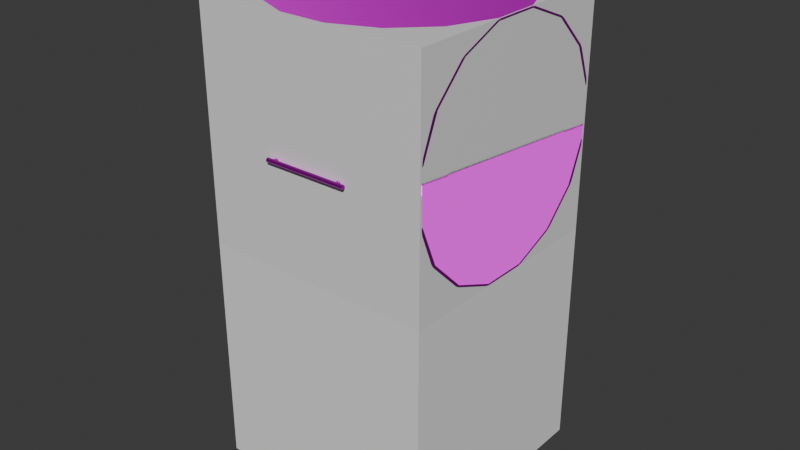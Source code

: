 # Source: Module-3-Centre-2.blend  (saved by Blender 4.5.90; exported with 4.5.12 LTS)
import bpy
from mathutils import Matrix  # noqa: F401  (used for matrix-valued properties, if any)

bpy.ops.wm.read_factory_settings(use_empty=True)
scene = bpy.context.scene
scene.name = 'Scene'

# ---- collections
col_collection = bpy.data.collections.new('Collection'); scene.collection.children.link(col_collection)

# ---- images (referenced by path relative to the original .blend; pixels are not part of the script)
import os
ASSET_DIR = os.environ.get("B2B_ASSET_DIR", "")  # directory of the original .blend (textures are referenced by path, not embedded)
HERE = os.path.dirname(os.path.abspath(__file__))  # packed textures are extracted next to this script under _unpacked/

def load_image(name, relpath, width, height, colorspace="sRGB"):
    """Load a texture the original file referenced (path relative to the .blend, or extracted next to this script)."""
    p = next((c for c in (os.path.join(HERE, relpath), os.path.join(ASSET_DIR, relpath)) if relpath and os.path.exists(c)), "")
    if p:
        img = bpy.data.images.load(p, check_existing=True)
        img.name = name
    else:  # same state as the original file: an image datablock whose file is absent (Cycles renders it pink)
        img = bpy.data.images.new(name, width, height)
        img.source = "FILE"
        img.filepath = "//" + (relpath or name)
    img.colorspace_settings.name = colorspace
    return img
img_cushion_jpg = load_image('cushion.jpg', 'cushion.jpg', 1024, 1024, 'sRGB')
img_cushion_normal_jpg = load_image('cushion_normal.jpg', 'cushion_normal.jpg', 1024, 1024, 'sRGB')
img_galvanized_steel_jpg = load_image('galvanized_steel.jpg', 'galvanized_steel.jpg', 1024, 1024, 'sRGB')
img_steel_normal_jpg = load_image('steel_normal.jpg', 'steel_normal.jpg', 1024, 1024, 'sRGB')
img_snow_jpg = load_image('snow.jpg', 'snow.jpg', 1024, 1024, 'sRGB')
img_fabric_normal_jpg = load_image('fabric_normal.jpg', 'fabric_normal.jpg', 1024, 1024, 'sRGB')
img_aluminum_jpg = load_image('aluminum.jpg', 'aluminum.jpg', 1024, 1024, 'sRGB')
img_caution_tape_jpg = load_image('caution_tape.jpg', 'caution_tape.jpg', 1024, 1024, 'sRGB')
img_checkered_normal_jpg = load_image('checkered_normal.jpg', 'checkered_normal.jpg', 1024, 1024, 'sRGB')

# ---- materials (node trees are filled in below, after node groups)
mat_material = bpy.data.materials.new('Material')
mat_material.alpha_threshold = 0.0
mat_material.roughness = 0.5
mat_material.line_color = (0.0, 0.0, 0.0, 1.0)
mat_cushion_material = bpy.data.materials.new('Cushion_Material')
mat_metallic_material = bpy.data.materials.new('Metallic Material')
mat_hull_material = bpy.data.materials.new('Hull Material')
mat_aluminum_material = bpy.data.materials.new('Aluminum Material')
mat_bar_material = bpy.data.materials.new('Bar_Material')

# ---- material node trees
mat_material.use_nodes = True; mat_material.node_tree.nodes.clear()
_N = mat_material.node_tree.nodes; _L = mat_material.node_tree.links
n0 = _N.new('ShaderNodeOutputMaterial'); n0.name = 'Material Output'; n0.location = (200, 100)
n1 = _N.new('ShaderNodeBsdfPrincipled'); n1.name = 'Principled BSDF'; n1.location = (-200, 100)
n1.inputs[3].default_value = 1.45
_L.new(n1.outputs[0], n0.inputs[0])
n0.is_active_output = True
mat_cushion_material.use_nodes = True; mat_cushion_material.node_tree.nodes.clear()
_N = mat_cushion_material.node_tree.nodes; _L = mat_cushion_material.node_tree.links
n0 = _N.new('ShaderNodeBsdfPrincipled'); n0.name = 'Principled BSDF'; n0.location = (-200, 100)
n0.inputs[2].default_value = 1.0
n1 = _N.new('ShaderNodeOutputMaterial'); n1.name = 'Material Output'; n1.location = (200, 100)
n2 = _N.new('ShaderNodeTexImage'); n2.name = 'Image Texture'; n2.location = (-591, 81)
n2.image = img_cushion_jpg
n3 = _N.new('ShaderNodeTexImage'); n3.name = 'Image Texture.001'; n3.location = (-709, -223)
n3.image = img_cushion_normal_jpg
n4 = _N.new('ShaderNodeNormalMap'); n4.name = 'Normal Map'; n4.location = (-441, -231)
n5 = _N.new('ShaderNodeTexCoord'); n5.name = 'Texture Coordinate'; n5.location = (-1170, -102)
n6 = _N.new('ShaderNodeMapping'); n6.name = 'Mapping'; n6.location = (-970, -165)
n6.inputs[3].default_value = (20.0, 20.0, 20.0)
_L.new(n0.outputs[0], n1.inputs[0])
_L.new(n3.outputs[0], n4.inputs[1])
_L.new(n5.outputs[2], n6.inputs[0])
_L.new(n6.outputs[0], n2.inputs[0])
_L.new(n6.outputs[0], n3.inputs[0])
_L.new(n2.outputs[0], n0.inputs[0])
_L.new(n4.outputs[0], n0.inputs[5])
n1.is_active_output = True
mat_metallic_material.use_nodes = True; mat_metallic_material.node_tree.nodes.clear()
_N = mat_metallic_material.node_tree.nodes; _L = mat_metallic_material.node_tree.links
n0 = _N.new('ShaderNodeBsdfPrincipled'); n0.name = 'Principled BSDF'; n0.location = (-200, 100)
n0.inputs[1].default_value = 1.0
n1 = _N.new('ShaderNodeOutputMaterial'); n1.name = 'Material Output'; n1.location = (200, 100)
n2 = _N.new('ShaderNodeTexImage'); n2.name = 'Image Texture'; n2.location = (-630, 94)
n2.image = img_galvanized_steel_jpg
n3 = _N.new('ShaderNodeTexImage'); n3.name = 'Image Texture.001'; n3.location = (-747, -210)
n3.image = img_steel_normal_jpg
n4 = _N.new('ShaderNodeNormalMap'); n4.name = 'Normal Map'; n4.location = (-480, -218)
n5 = _N.new('ShaderNodeTexCoord'); n5.name = 'Texture Coordinate'; n5.location = (-1209, -89)
n6 = _N.new('ShaderNodeMapping'); n6.name = 'Mapping'; n6.location = (-1009, -152)
n6.inputs[3].default_value = (2.5, 2.5, 2.5)
_L.new(n0.outputs[0], n1.inputs[0])
_L.new(n2.outputs[0], n0.inputs[0])
_L.new(n3.outputs[0], n4.inputs[1])
_L.new(n4.outputs[0], n0.inputs[5])
_L.new(n5.outputs[2], n6.inputs[0])
_L.new(n6.outputs[0], n2.inputs[0])
_L.new(n6.outputs[0], n3.inputs[0])
n1.is_active_output = True
mat_hull_material.use_nodes = True; mat_hull_material.node_tree.nodes.clear()
_N = mat_hull_material.node_tree.nodes; _L = mat_hull_material.node_tree.links
n0 = _N.new('ShaderNodeBsdfPrincipled'); n0.name = 'Principled BSDF'; n0.location = (-200, 100)
n0.inputs[1].default_value = 0.2
n0.inputs[2].default_value = 0.8
n1 = _N.new('ShaderNodeOutputMaterial'); n1.name = 'Material Output'; n1.location = (200, 100)
n2 = _N.new('ShaderNodeTexImage'); n2.name = 'Image Texture'; n2.location = (-551, 83)
n2.image = img_snow_jpg
n3 = _N.new('ShaderNodeTexImage'); n3.name = 'Image Texture.001'; n3.location = (-669, -221)
n3.image = img_fabric_normal_jpg
n4 = _N.new('ShaderNodeNormalMap'); n4.name = 'Normal Map'; n4.location = (-401, -229)
n5 = _N.new('ShaderNodeTexCoord'); n5.name = 'Texture Coordinate'; n5.location = (-1130, -100)
n6 = _N.new('ShaderNodeMapping'); n6.name = 'Mapping'; n6.location = (-930, -163)
n6.inputs[3].default_value = (3.0, 3.0, 3.0)
_L.new(n0.outputs[0], n1.inputs[0])
_L.new(n3.outputs[0], n4.inputs[1])
_L.new(n5.outputs[2], n6.inputs[0])
_L.new(n6.outputs[0], n2.inputs[0])
_L.new(n6.outputs[0], n3.inputs[0])
_L.new(n2.outputs[0], n0.inputs[0])
_L.new(n4.outputs[0], n0.inputs[5])
n1.is_active_output = True
mat_aluminum_material.use_nodes = True; mat_aluminum_material.node_tree.nodes.clear()
_N = mat_aluminum_material.node_tree.nodes; _L = mat_aluminum_material.node_tree.links
n0 = _N.new('ShaderNodeBsdfPrincipled'); n0.name = 'Principled BSDF'; n0.location = (-200, 100)
n1 = _N.new('ShaderNodeOutputMaterial'); n1.name = 'Material Output'; n1.location = (200, 100)
n2 = _N.new('ShaderNodeTexImage'); n2.name = 'Image Texture'; n2.location = (-584, 102)
n2.image = img_aluminum_jpg
n3 = _N.new('ShaderNodeTexImage'); n3.name = 'Image Texture.001'; n3.location = (-701, -202)
n3.image = img_steel_normal_jpg
n4 = _N.new('ShaderNodeNormalMap'); n4.name = 'Normal Map'; n4.location = (-434, -210)
n5 = _N.new('ShaderNodeTexCoord'); n5.name = 'Texture Coordinate'; n5.location = (-1162, -81)
n6 = _N.new('ShaderNodeMapping'); n6.name = 'Mapping'; n6.location = (-963, -144)
n6.inputs[3].default_value = (2.5, 2.5, 2.5)
_L.new(n0.outputs[0], n1.inputs[0])
_L.new(n3.outputs[0], n4.inputs[1])
_L.new(n5.outputs[2], n6.inputs[0])
_L.new(n6.outputs[0], n2.inputs[0])
_L.new(n6.outputs[0], n3.inputs[0])
_L.new(n4.outputs[0], n0.inputs[5])
_L.new(n2.outputs[0], n0.inputs[0])
n1.is_active_output = True
mat_bar_material.use_nodes = True; mat_bar_material.node_tree.nodes.clear()
_N = mat_bar_material.node_tree.nodes; _L = mat_bar_material.node_tree.links
n0 = _N.new('ShaderNodeBsdfPrincipled'); n0.name = 'Principled BSDF'; n0.location = (-200, 100)
n0.inputs[1].default_value = 1.0
n1 = _N.new('ShaderNodeOutputMaterial'); n1.name = 'Material Output'; n1.location = (200, 100)
n2 = _N.new('ShaderNodeTexImage'); n2.name = 'Image Texture'; n2.location = (-816, 105)
n2.image = img_caution_tape_jpg
n3 = _N.new('ShaderNodeTexImage'); n3.name = 'Image Texture.001'; n3.location = (-754, -202)
n3.image = img_checkered_normal_jpg
n4 = _N.new('ShaderNodeNormalMap'); n4.name = 'Normal Map'; n4.location = (-485, -223)
n5 = _N.new('ShaderNodeTexCoord'); n5.name = 'Texture Coordinate'; n5.location = (-1226, -12)
n6 = _N.new('ShaderNodeMapping'); n6.name = 'Mapping'; n6.location = (-1053, -81)
n6.inputs[2].default_value = (0.0, 0.0, 1.571)
n6.inputs[3].default_value = (1.0, 10.0, 1.0)
_L.new(n0.outputs[0], n1.inputs[0])
_L.new(n3.outputs[0], n4.inputs[1])
_L.new(n5.outputs[2], n6.inputs[0])
_L.new(n6.outputs[0], n2.inputs[0])
_L.new(n6.outputs[0], n3.inputs[0])
_L.new(n2.outputs[0], n0.inputs[0])
_L.new(n4.outputs[0], n0.inputs[5])
n1.is_active_output = True

# ---- world
world_world = bpy.data.worlds.new('World'); scene.world = world_world
world_world.use_nodes = True; world_world.node_tree.nodes.clear()
_N = world_world.node_tree.nodes; _L = world_world.node_tree.links
n0 = _N.new('ShaderNodeOutputWorld'); n0.name = 'World Output'; n0.location = (200, 100)
n1 = _N.new('ShaderNodeBackground'); n1.name = 'Background'; n1.location = (-200, 100)
n1.inputs[0].default_value = (0.05088, 0.05088, 0.05088, 1.0)
_L.new(n1.outputs[0], n0.inputs[0])
n0.is_active_output = True
world_world.color = (0.05088, 0.05088, 0.05088)
world_world.sun_shadow_jitter_overblur = 0.0

# ---- meshes
me_cube = bpy.data.meshes.new('Cube')
me_cube.from_pydata([(1.0, 1.0, 1.0), (1.0, 1.0, -1.0), (1.0, -1.0, 1.0), (1.0, -1.0, -1.0), (-1.0, 1.0, 1.0), (-1.0, 1.0, -1.0), (-1.0, -1.0, 1.0), (-1.0, -1.0, -1.0)], [], [(0, 4, 6, 2), (3, 2, 6, 7), (7, 6, 4, 5), (5, 1, 3, 7), (1, 0, 2, 3), (5, 4, 0, 1)])
_uv = me_cube.uv_layers.new(name='UVMap')
_uv.uv.foreach_set('vector', [0.625, 0.5, 0.875, 0.5, 0.875, 0.75, 0.625, 0.75, 0.375, 0.75, 0.625, 0.75, 0.625, 1.0, 0.375, 1.0, 0.375, 0.0, 0.625, 0.0, 0.625, 0.25, 0.375, 0.25, 0.125, 0.5, 0.375, 0.5, 0.375, 0.75, 0.125, 0.75, 0.375, 0.5, 0.625, 0.5, 0.625, 0.75, 0.375, 0.75, 0.375, 0.25, 0.625, 0.25, 0.625, 0.5, 0.375, 0.5])
me_cube.materials.append(mat_material)
me_cube.use_mirror_vertex_groups = False
me_cube.update()
me_cylinder_006 = bpy.data.meshes.new('Cylinder.006')
me_cylinder_006.from_pydata([(-0.6859, -0.6859, 1.087), (-0.8962, -0.3712, 1.087), (0.6859, 0.6859, 1.087), (0.8962, 0.3712, 1.087), (-0.3712, -0.8962, 1.087), (0.3712, 0.8962, 1.087), (3.035e-09, -0.97, 1.087), (-0.3712, 0.8962, 1.087), (-2.677e-08, 0.97, 1.087), (0.3712, -0.8962, 1.087), (-0.6859, 0.6859, 1.087), (0.6859, -0.6859, 1.087), (-0.8962, 0.3712, 1.087), (0.8962, -0.3712, 1.087), (-0.97, 5.269e-08, 1.087), (0.97, 8.25e-08, 1.087), (-0.8962, -0.3712, 1.991), (0.8962, 0.3712, 1.991), (-4.501e-08, 0.97, 1.991), (-0.6859, -0.6859, 1.991), (0.6859, 0.6859, 1.991), (-0.3712, -0.8962, 1.991), (0.3712, 0.8962, 1.991), (-1.521e-08, -0.97, 1.991), (-0.3712, 0.8962, 1.991), (0.3712, -0.8962, 1.991), (-0.6859, 0.6859, 1.991), (0.6859, -0.6859, 1.991), (-0.8962, 0.3712, 1.991), (0.8962, -0.3712, 1.991), (-0.97, 3.472e-07, 1.991), (0.97, 3.77e-07, 1.991)], [], [(1, 0, 19, 16), (3, 2, 20, 17), (0, 4, 21, 19), (2, 5, 22, 20), (4, 6, 23, 21), (8, 7, 24, 18), (5, 8, 18, 22), (6, 9, 25, 23), (7, 10, 26, 24), (9, 11, 27, 25), (10, 12, 28, 26), (11, 13, 29, 27), (12, 14, 30, 28), (13, 15, 31, 29), (14, 1, 16, 30), (15, 3, 17, 31)])
_uv = me_cylinder_006.uv_layers.new(name='UVMap')
_uv.uv.foreach_set('vector', [0.311, 0.7153, 0.2915, 0.7153, 0.2915, 0.6493, 0.311, 0.6493, 0.2441, 0.8541, 0.2246, 0.8541, 0.2246, 0.7881, 0.2441, 0.7881, 0.3702, 0.9791, 0.3446, 0.9791, 0.3446, 0.9131, 0.3702, 0.9131, 0.2246, 0.8541, 0.1991, 0.8541, 0.1991, 0.7881, 0.2246, 0.7881, 0.3446, 0.9791, 0.317, 0.9791, 0.317, 0.9131, 0.3446, 0.9131, 0.1714, 0.8541, 0.1459, 0.8541, 0.1459, 0.7881, 0.1714, 0.7881, 0.1991, 0.8541, 0.1714, 0.8541, 0.1714, 0.7881, 0.1991, 0.7881, 0.317, 0.9791, 0.2915, 0.9791, 0.2915, 0.9131, 0.317, 0.9131, 0.4092, 0.7153, 0.3897, 0.7153, 0.3897, 0.6493, 0.4092, 0.6493, 0.3897, 0.8472, 0.3702, 0.8472, 0.3702, 0.7812, 0.3897, 0.7812, 0.3897, 0.7153, 0.3642, 0.7153, 0.3642, 0.6493, 0.3897, 0.6493, 0.3702, 0.8472, 0.3446, 0.8472, 0.3446, 0.7812, 0.3702, 0.7812, 0.3642, 0.7153, 0.3365, 0.7153, 0.3365, 0.6493, 0.3642, 0.6493, 0.3446, 0.8472, 0.317, 0.8472, 0.317, 0.7812, 0.3446, 0.7812, 0.3365, 0.7153, 0.311, 0.7153, 0.311, 0.6493, 0.3365, 0.6493, 0.317, 0.8472, 0.2915, 0.8472, 0.2915, 0.7812, 0.317, 0.7812])
me_cylinder_006.materials.append(mat_cushion_material)
me_cylinder_006.update()
me_cube_001 = bpy.data.meshes.new('Cube.001')
me_cube_001.from_pydata([(-1.0, -1.0, -1.0), (-1.0, -1.0, 1.0), (-1.0, 1.0, -1.0), (-1.0, 1.0, 1.0), (1.0, -1.0, -1.0), (1.0, -1.0, 1.0), (1.0, 1.0, -1.0), (1.0, 1.0, 1.0)], [], [(0, 1, 3, 2), (2, 3, 7, 6), (6, 7, 5, 4), (4, 5, 1, 0), (2, 6, 4, 0), (7, 3, 1, 5)])
_uv = me_cube_001.uv_layers.new(name='UVMap')
_uv.uv.foreach_set('vector', [0.375, 0.0, 0.625, 0.0, 0.625, 0.25, 0.375, 0.25, 0.375, 0.25, 0.625, 0.25, 0.625, 0.5, 0.375, 0.5, 0.375, 0.5, 0.625, 0.5, 0.625, 0.75, 0.375, 0.75, 0.375, 0.75, 0.625, 0.75, 0.625, 1.0, 0.375, 1.0, 0.125, 0.5, 0.375, 0.5, 0.375, 0.75, 0.125, 0.75, 0.625, 0.5, 0.875, 0.5, 0.875, 0.75, 0.625, 0.75])
me_cube_001.update()
me_cylinder_004 = bpy.data.meshes.new('Cylinder.004')
me_cylinder_004.from_pydata([(0.0, -1.0, -1.0), (0.0, -1.0, 1.0), (-0.3827, -0.9239, -1.0), (-0.3827, -0.9239, 1.0), (-0.7071, -0.7071, -1.0), (-0.7071, -0.7071, 1.0), (-0.9239, -0.3827, -1.0), (-0.9239, -0.3827, 1.0), (-1.0, 0.0, -1.0), (-1.0, 0.0, 1.0), (-0.9239, 0.3827, -1.0), (-0.9239, 0.3827, 1.0), (-0.7071, 0.7071, -1.0), (-0.7071, 0.7071, 1.0), (-0.3827, 0.9239, -1.0), (-0.3827, 0.9239, 1.0)], [], [(0, 1, 3, 2), (2, 3, 5, 4), (4, 5, 7, 6), (6, 7, 9, 8), (8, 9, 11, 10), (10, 11, 13, 12), (12, 13, 15, 14)])
_uv = me_cylinder_004.uv_layers.new(name='UVMap')
_uv.uv.foreach_set('vector', [0.9055, 0.8775, 0.9055, 0.7315, 0.9334, 0.7315, 0.9334, 0.8775, 0.9334, 0.8775, 0.9334, 0.7315, 0.9613, 0.7315, 0.9613, 0.8775, 0.9613, 0.8775, 0.9613, 0.7315, 0.985, 0.7315, 0.985, 0.8775, -4.349e-09, 0.7295, -4.349e-09, 0.5836, 0.0263, 0.5836, 0.0263, 0.7295, 0.0263, 0.7295, 0.0263, 0.5836, 0.05477, 0.5836, 0.05477, 0.7295, 0.05477, 0.7295, 0.05477, 0.5836, 0.08107, 0.5836, 0.08107, 0.7295, 0.08107, 0.7295, 0.08107, 0.5836, 0.1012, 0.5836, 0.1012, 0.7295])
me_cylinder_004.materials.append(mat_cushion_material)
me_cylinder_004.update()
me_cylinder_005 = bpy.data.meshes.new('Cylinder.005')
me_cylinder_005.from_pydata([(0.0, -1.0, -1.0), (0.0, -1.0, 1.0), (-0.3827, 0.9239, -1.0), (-0.3827, 0.9239, 1.0), (-0.2071, 0.9589, -1.0), (-0.2071, 0.9589, 1.0), (0.1756, -0.965, -1.0), (0.1756, -0.965, 1.0), (-0.2093, 0.9692, -1.0), (-0.2179, 0.9748, -0.9928), (-0.211, 0.9725, -0.999), (-0.2141, 0.9746, -0.9964), (-0.2179, 0.9748, 0.9928), (-0.2093, 0.9692, 1.0), (-0.2141, 0.9746, 0.9964), (-0.211, 0.9725, 0.999), (0.1717, -0.9838, -0.9928), (0.1775, -0.9753, -1.0), (0.1751, -0.9822, -0.9964), (0.1772, -0.979, -0.999), (0.1775, -0.9753, 1.0), (0.1717, -0.9838, 0.9928), (0.1772, -0.979, 0.999), (0.1751, -0.9822, 0.9964), (0.01054, -1.016, -0.9928), (0.002042, -1.01, -1.0), (0.006804, -1.016, -0.9964), (0.003695, -1.014, -0.999), (0.002042, -1.01, 1.0), (0.01054, -1.016, 0.9928), (0.003695, -1.014, 0.999), (0.006804, -1.016, 0.9964), (-0.379, 0.9427, -0.9928), (-0.3847, 0.9342, -1.0), (-0.3824, 0.941, -0.9964), (-0.3845, 0.9379, -0.999), (-0.3847, 0.9342, 1.0), (-0.379, 0.9427, 0.9928), (-0.3845, 0.9379, 0.999), (-0.3824, 0.941, 0.9964)], [], [(9, 12, 14, 11), (11, 14, 15, 10), (10, 15, 13, 8), (21, 16, 18, 23), (23, 18, 19, 22), (22, 19, 17, 20), (16, 24, 26, 18), (18, 26, 27, 19), (19, 27, 25, 17), (29, 21, 23, 31), (31, 23, 22, 30), (30, 22, 20, 28), (28, 25, 27, 30), (30, 27, 26, 31), (31, 26, 24, 29), (37, 32, 34, 39), (39, 34, 35, 38), (38, 35, 33, 36), (32, 9, 11, 34), (34, 11, 10, 35), (35, 10, 8, 33), (12, 37, 39, 14), (14, 39, 38, 15), (15, 38, 36, 13), (13, 5, 4, 8), (32, 37, 12, 9), (33, 8, 4, 2), (36, 3, 5, 13), (17, 6, 7, 20), (16, 21, 29, 24), (25, 0, 6, 17), (20, 7, 1, 28), (1, 0, 25, 28), (2, 3, 36, 33)])
_uv = me_cylinder_005.uv_layers.new(name='UVMap')
_uv.uv.foreach_set('vector', [0.1408, 0.7289, 0.1408, 0.584, 0.1411, 0.5838, 0.1411, 0.7292, 0.1411, 0.7292, 0.1411, 0.5838, 0.1413, 0.5836, 0.1413, 0.7294, 0.7217, 0.7268, 0.7217, 0.581, 0.7219, 0.5809, 0.7219, 0.7268, 0.1159, 0.584, 0.1159, 0.7289, 0.1156, 0.7292, 0.1156, 0.5838, 0.1156, 0.5838, 0.1156, 0.7292, 0.1154, 0.7294, 0.1154, 0.5836, 0.7237, 0.581, 0.7237, 0.7268, 0.7235, 0.7268, 0.7235, 0.5809, 0.1159, 0.7289, 0.1279, 0.7289, 0.1282, 0.7292, 0.1156, 0.7292, 0.1156, 0.7292, 0.1282, 0.7292, 0.1283, 0.7294, 0.1154, 0.7294, 0.4361, 0.5963, 0.4361, 0.5834, 0.4363, 0.5834, 0.4363, 0.5964, 0.1279, 0.584, 0.1159, 0.584, 0.1156, 0.5838, 0.1282, 0.5838, 0.1282, 0.5838, 0.1156, 0.5838, 0.1154, 0.5836, 0.1283, 0.5836, 0.4361, 0.5834, 0.4361, 0.5963, 0.4358, 0.5964, 0.4358, 0.5834, 0.7209, 0.5809, 0.7209, 0.7268, 0.7206, 0.7268, 0.7206, 0.581, 0.1283, 0.5836, 0.1283, 0.7294, 0.1282, 0.7292, 0.1282, 0.5838, 0.1282, 0.5838, 0.1282, 0.7292, 0.1279, 0.7289, 0.1279, 0.584, 0.1288, 0.584, 0.1288, 0.7289, 0.1285, 0.7292, 0.1285, 0.5838, 0.1285, 0.5838, 0.1285, 0.7292, 0.1283, 0.7294, 0.1283, 0.5836, 0.725, 0.581, 0.725, 0.7268, 0.7247, 0.7268, 0.7247, 0.5809, 0.1288, 0.7289, 0.1408, 0.7289, 0.1411, 0.7292, 0.1285, 0.7292, 0.1285, 0.7292, 0.1411, 0.7292, 0.1413, 0.7294, 0.1283, 0.7294, 0.435, 0.5834, 0.435, 0.5964, 0.4348, 0.5964, 0.4348, 0.5834, 0.1408, 0.584, 0.1288, 0.584, 0.1285, 0.5838, 0.1411, 0.5838, 0.1411, 0.5838, 0.1285, 0.5838, 0.1283, 0.5836, 0.1413, 0.5836, 0.433, 0.5964, 0.433, 0.5834, 0.4332, 0.5834, 0.4332, 0.5964, 0.7219, 0.5809, 0.7227, 0.5809, 0.7227, 0.7268, 0.7219, 0.7268, 0.1288, 0.7289, 0.1288, 0.584, 0.1408, 0.584, 0.1408, 0.7289, 0.4348, 0.5834, 0.4348, 0.5964, 0.434, 0.5964, 0.434, 0.5834, 0.4332, 0.5834, 0.434, 0.5834, 0.434, 0.5964, 0.4332, 0.5964, 0.7235, 0.7268, 0.7227, 0.7268, 0.7227, 0.5809, 0.7235, 0.5809, 0.1159, 0.7289, 0.1159, 0.584, 0.1279, 0.584, 0.1279, 0.7289, 0.4363, 0.5834, 0.4371, 0.5834, 0.4371, 0.5964, 0.4363, 0.5964, 0.4358, 0.5964, 0.435, 0.5964, 0.435, 0.5834, 0.4358, 0.5834, 0.7217, 0.5809, 0.7217, 0.7268, 0.7209, 0.7268, 0.7209, 0.5809, 0.7239, 0.7268, 0.7239, 0.5809, 0.7247, 0.5809, 0.7247, 0.7268])
me_cylinder_005.materials.append(mat_metallic_material)
me_cylinder_005.update()
me_cylinder = bpy.data.meshes.new('Cylinder')
me_cylinder.from_pydata([(0.0, 1.0, -1.0), (0.0, 1.0, 1.0), (0.3827, 0.9239, -1.0), (0.3827, 0.9239, 1.0), (0.7071, 0.7071, -1.0), (0.7071, 0.7071, 1.0), (0.9239, 0.3827, -1.0), (0.9239, 0.3827, 1.0), (1.0, 0.0, -1.0), (1.0, 0.0, 1.0), (0.9239, -0.3827, -1.0), (0.9239, -0.3827, 1.0), (0.7071, -0.7071, -1.0), (0.7071, -0.7071, 1.0), (0.3827, -0.9239, -1.0), (0.3827, -0.9239, 1.0), (0.0, -1.0, -1.0), (0.0, -1.0, 1.0), (-0.3827, -0.9239, -1.0), (-0.3827, -0.9239, 1.0), (-0.7071, -0.7071, -1.0), (-0.7071, -0.7071, 1.0), (-0.9239, -0.3827, -1.0), (-0.9239, -0.3827, 1.0), (-1.0, 0.0, -1.0), (-1.0, 0.0, 1.0), (-0.9239, 0.3827, -1.0), (-0.9239, 0.3827, 1.0), (-0.7071, 0.7071, -1.0), (-0.7071, 0.7071, 1.0), (-0.3827, 0.9239, -1.0), (-0.3827, 0.9239, 1.0), (-0.2071, 0.9589, -1.0), (-0.2071, 0.9589, 1.0), (0.1756, -0.965, -1.0), (0.1756, -0.965, 1.0)], [], [(0, 1, 3, 2), (2, 3, 5, 4), (4, 5, 7, 6), (6, 7, 9, 8), (8, 9, 11, 10), (10, 11, 13, 12), (12, 13, 15, 14), (3, 1, 31, 29, 27, 25, 23, 21, 19, 17, 15, 13, 11, 9, 7, 5), (0, 2, 4, 6, 8, 10, 12, 14, 16, 18, 20, 22, 24, 26, 28, 30), (15, 14, 34, 35), (0, 1, 33, 32)])
_uv = me_cylinder.uv_layers.new(name='UVMap')
_uv.uv.foreach_set('vector', [0.9078, 0.1459, 0.9078, 0.0, 0.9363, 0.0, 0.9363, 0.1459, 0.9363, 0.1459, 0.9363, 0.0, 0.9626, 0.0, 0.9626, 0.1459, 0.8251, 0.7315, 0.8251, 0.5856, 0.8514, 0.5856, 0.8514, 0.7315, 0.8514, 0.7315, 0.8514, 0.5856, 0.8799, 0.5856, 0.8799, 0.7315, 0.8799, 0.7315, 0.8799, 0.5856, 0.9062, 0.5856, 0.9062, 0.7315, 0.2017, 1.0, 0.2017, 0.8541, 0.2254, 0.8541, 0.2254, 1.0, 0.2254, 1.0, 0.2254, 0.8541, 0.2533, 0.8541, 0.2533, 1.0, 0.01089, 0.5525, 8.035e-09, 0.5262, 8.412e-09, 0.4978, 0.01089, 0.4715, 0.03103, 0.4513, 0.05733, 0.4404, 0.0858, 0.4404, 0.1121, 0.4513, 0.1322, 0.4715, 0.1431, 0.4978, 0.1431, 0.5262, 0.1322, 0.5525, 0.1121, 0.5727, 0.0858, 0.5836, 0.05733, 0.5836, 0.03103, 0.5727, 0.5818, 0.5236, 0.5818, 0.4951, 0.5927, 0.4688, 0.6129, 0.4487, 0.6392, 0.4378, 0.6676, 0.4378, 0.6939, 0.4487, 0.7141, 0.4688, 0.725, 0.4951, 0.725, 0.5236, 0.7141, 0.5499, 0.6939, 0.57, 0.6676, 0.5809, 0.6392, 0.5809, 0.6129, 0.57, 0.5927, 0.5499, 0.1154, 0.5836, 0.1154, 0.7295, 0.1012, 0.7295, 0.1012, 0.5836, 0.4092, 0.7293, 0.4092, 0.5834, 0.4243, 0.5834, 0.4243, 0.7293])
me_cylinder.materials.append(mat_hull_material)
me_cylinder.update()
me_cylinder_002 = bpy.data.meshes.new('Cylinder.002')
me_cylinder_002.from_pydata([(-0.3827, -0.9239, -0.1017), (-0.7071, -0.7071, -0.1017), (-0.9239, -0.3827, -0.1017), (-1.0, -1.49e-08, -0.1017), (-0.9239, 0.3827, -0.1017), (-0.7071, 0.7071, -0.1017), (-0.01873, -1.004, -0.08372), (-0.02547, -0.9949, -0.1017), (-0.4014, 0.9202, -0.08372), (-0.4043, 0.9095, -0.1017), (-0.04798, -1.01, -0.08559), (-0.0855, -1.01, -0.08682), (-0.03041, -0.9956, -0.1019), (-0.3536, -0.9608, -0.08682), (-0.3883, -0.9467, -0.08682), (-0.3804, -0.9312, -0.1026), (-0.6945, -0.7421, -0.08682), (-0.721, -0.7156, -0.08682), (-0.7077, -0.7118, -0.1025), (-0.9256, -0.4094, -0.08682), (-0.94, -0.3747, -0.08682), (-0.926, -0.3845, -0.1024), (-1.012, -0.0135, -0.08682), (-1.012, 0.02397, -0.08682), (-1.003, 0.0008781, -0.1024), (-0.94, 0.3852, -0.08682), (-0.9256, 0.4198, -0.08682), (-0.9263, 0.3868, -0.1025), (-0.721, 0.7261, -0.08682), (-0.6944, 0.7523, -0.08682), (-0.7078, 0.7147, -0.1026), (-0.4093, 0.9081, -0.1019), (-0.4655, 0.9003, -0.08682), (-0.4307, 0.9144, -0.08559), (-0.3827, -0.9239, -4.36e-15), (-0.7071, -0.7071, -6.28e-15), (-0.9239, -0.3827, 2.98e-08), (-1.0, -1.49e-08, 2.98e-08), (-0.9239, 0.3827, -5.885e-15), (-0.7071, 0.7071, -3.768e-15), (-0.01873, -1.004, -2.98e-08), (-0.02547, -0.9949, -2.98e-08), (-0.4043, 0.9095, -2.235e-08), (-0.4014, 0.9202, -2.98e-08), (-0.0855, -1.01, -2.235e-08), (-0.04798, -1.01, -2.98e-08), (-0.3883, -0.9467, -4.441e-15), (-0.3536, -0.9608, -4.219e-15), (-0.721, -0.7156, -6.394e-15), (-0.6945, -0.7421, -6.253e-15), (-0.94, -0.3747, 2.98e-08), (-0.9256, -0.4094, 2.98e-08), (-1.012, 0.02397, 2.98e-08), (-1.012, -0.0135, 2.98e-08), (-0.9256, 0.4198, -5.831e-15), (-0.94, 0.3852, -5.995e-15), (-0.6944, 0.7523, -3.597e-15), (-0.721, 0.7261, -3.833e-15), (-0.4307, 0.9144, -2.235e-08), (-0.4655, 0.9003, -2.235e-08), (-0.3827, -0.9239, -1.898), (-0.7071, -0.7071, -1.898), (-0.9239, -0.3827, -1.898), (-1.0, -1.493e-08, -1.898), (-0.9239, 0.3827, -1.898), (-0.7071, 0.7071, -1.898), (-0.01873, -1.004, -1.916), (-0.02547, -0.9949, -1.898), (-0.4014, 0.9202, -1.916), (-0.4043, 0.9095, -1.898), (-0.04798, -1.01, -1.914), (-0.03041, -0.9956, -1.898), (-0.0855, -1.01, -1.913), (-0.3804, -0.9312, -1.897), (-0.3883, -0.9467, -1.913), (-0.3536, -0.9608, -1.913), (-0.7077, -0.7118, -1.897), (-0.721, -0.7156, -1.913), (-0.6945, -0.7421, -1.913), (-0.926, -0.3845, -1.898), (-0.94, -0.3747, -1.913), (-0.9256, -0.4094, -1.913), (-1.003, 0.0008782, -1.898), (-1.012, 0.02397, -1.913), (-1.012, -0.0135, -1.913), (-0.9263, 0.3868, -1.897), (-0.9256, 0.4198, -1.913), (-0.94, 0.3852, -1.913), (-0.7078, 0.7147, -1.897), (-0.6944, 0.7523, -1.913), (-0.721, 0.7261, -1.913), (-0.4093, 0.9081, -1.898), (-0.4307, 0.9144, -1.914), (-0.4655, 0.9003, -1.913), (-0.3827, -0.9239, -2.0), (-0.7071, -0.7071, -2.0), (-0.9239, -0.3827, -2.0), (-1.0, -1.493e-08, -2.0), (-0.9239, 0.3827, -2.0), (-0.7071, 0.7071, -2.0), (-0.01873, -1.004, -2.0), (-0.02547, -0.9949, -2.0), (-0.4043, 0.9095, -2.0), (-0.4014, 0.9202, -2.0), (-0.0855, -1.01, -2.0), (-0.04798, -1.01, -2.0), (-0.3883, -0.9467, -2.0), (-0.3536, -0.9608, -2.0), (-0.721, -0.7156, -2.0), (-0.6945, -0.7421, -2.0), (-0.94, -0.3747, -2.0), (-0.9256, -0.4094, -2.0), (-1.012, 0.02397, -2.0), (-1.012, -0.0135, -2.0), (-0.9256, 0.4198, -2.0), (-0.94, 0.3852, -2.0), (-0.6944, 0.7523, -2.0), (-0.721, 0.7261, -2.0), (-0.4307, 0.9144, -2.0), (-0.4655, 0.9003, -2.0), (0.7065, -0.7077, -0.1017), (0.9235, -0.3835, -0.1017), (1.0, -0.0008819, -0.1017), (0.9242, 0.3819, -0.1017), (0.7077, 0.7065, -0.1017), (0.3835, 0.9235, -0.1017), (0.4006, -0.9205, -0.08372), (0.4035, -0.9098, -0.1017), (0.01961, 1.004, -0.08372), (0.02635, 0.9949, -0.1017), (0.4299, -0.9147, -0.08559), (0.4647, -0.9007, -0.08682), (0.4083, -0.9085, -0.1019), (0.6937, -0.7529, -0.08682), (0.7204, -0.7267, -0.08682), (0.7072, -0.7153, -0.1026), (0.9253, -0.4206, -0.08682), (0.9396, -0.386, -0.08682), (0.9259, -0.3876, -0.1025), (1.012, -0.02486, -0.08682), (1.012, 0.01261, -0.08682), (1.003, -0.001762, -0.1024), (0.9403, 0.3739, -0.08682), (0.926, 0.4085, -0.08682), (0.9263, 0.3837, -0.1024), (0.7216, 0.715, -0.08682), (0.6952, 0.7415, -0.08682), (0.7084, 0.7112, -0.1025), (0.3891, 0.9464, -0.08682), (0.3544, 0.9605, -0.08682), (0.3813, 0.9308, -0.1026), (0.03152, 0.9956, -0.1019), (0.08641, 1.01, -0.08682), (0.0489, 1.01, -0.08559), (0.7065, -0.7077, -8.675e-08), (0.9235, -0.3835, -1.299e-07), (1.0, -0.0008819, -1.234e-07), (0.9242, 0.3819, -1.235e-07), (0.7077, 0.7065, -1.3e-07), (0.3835, 0.9235, -8.686e-08), (0.4006, -0.9205, -6.32e-08), (0.4035, -0.9098, -6.397e-08), (0.02635, 0.9949, -5.665e-08), (0.01961, 1.004, -6.334e-08), (0.4647, -0.9007, -6.617e-08), (0.4299, -0.9147, -6.786e-08), (0.7204, -0.7267, -8.83e-08), (0.6937, -0.7529, -8.341e-08), (0.9396, -0.386, -1.323e-07), (0.9253, -0.4206, -1.29e-07), (1.012, 0.01261, -1.257e-07), (1.012, -0.02486, -1.245e-07), (0.926, 0.4085, -1.245e-07), (0.9403, 0.3739, -1.257e-07), (0.6952, 0.7415, -1.291e-07), (0.7216, 0.715, -1.323e-07), (0.3544, 0.9605, -8.354e-08), (0.3891, 0.9464, -8.842e-08), (0.0489, 1.01, -6.055e-08), (0.08641, 1.01, -6.631e-08), (0.7065, -0.7077, -1.898), (0.9235, -0.3835, -1.898), (1.0, -0.0008819, -1.898), (0.9242, 0.3819, -1.898), (0.7077, 0.7065, -1.898), (0.3835, 0.9235, -1.898), (0.4006, -0.9205, -1.916), (0.4035, -0.9098, -1.898), (0.01961, 1.004, -1.916), (0.02635, 0.9949, -1.898), (0.4299, -0.9147, -1.914), (0.4083, -0.9085, -1.898), (0.4647, -0.9007, -1.913), (0.7072, -0.7153, -1.897), (0.7204, -0.7267, -1.913), (0.6937, -0.7529, -1.913), (0.9259, -0.3876, -1.897), (0.9396, -0.386, -1.913), (0.9253, -0.4206, -1.913), (1.003, -0.001762, -1.898), (1.012, 0.01261, -1.913), (1.012, -0.02486, -1.913), (0.9263, 0.3837, -1.898), (0.926, 0.4085, -1.913), (0.9403, 0.3739, -1.913), (0.7084, 0.7112, -1.897), (0.6952, 0.7415, -1.913), (0.7216, 0.715, -1.913), (0.3813, 0.9308, -1.897), (0.3544, 0.9605, -1.913), (0.3891, 0.9464, -1.913), (0.03152, 0.9956, -1.898), (0.0489, 1.01, -1.914), (0.08641, 1.01, -1.913), (0.7065, -0.7077, -2.0), (0.9235, -0.3835, -2.0), (1.0, -0.0008819, -2.0), (0.9242, 0.3819, -2.0), (0.7077, 0.7065, -2.0), (0.3835, 0.9235, -2.0), (0.4006, -0.9205, -2.0), (0.4035, -0.9098, -2.0), (0.02635, 0.9949, -2.0), (0.01961, 1.004, -2.0), (0.4647, -0.9007, -2.0), (0.4299, -0.9147, -2.0), (0.7204, -0.7267, -2.0), (0.6937, -0.7529, -2.0), (0.9396, -0.386, -2.0), (0.9253, -0.4206, -2.0), (1.012, 0.01261, -2.0), (1.012, -0.02486, -2.0), (0.926, 0.4085, -2.0), (0.9403, 0.3739, -2.0), (0.6952, 0.7415, -2.0), (0.7216, 0.715, -2.0), (0.3544, 0.9605, -2.0), (0.3891, 0.9464, -2.0), (0.0489, 1.01, -2.0), (0.08641, 1.01, -2.0)], [], [(10, 11, 12), (13, 14, 15), (16, 17, 18), (19, 20, 21), (22, 23, 24), (25, 26, 27), (28, 29, 30), (31, 32, 33), (46, 34, 35, 48, 49), (40, 6, 7, 41), (42, 9, 8, 43), (44, 11, 10, 45), (11, 13, 15, 12), (46, 14, 13, 47), (14, 16, 18, 15), (48, 17, 16, 49), (17, 19, 21, 18), (50, 20, 19, 51), (20, 22, 24, 21), (52, 23, 22, 53), (23, 25, 27, 24), (54, 26, 25, 55), (26, 28, 30, 27), (56, 29, 28, 57), (29, 32, 31, 30), (58, 33, 32, 59), (33, 8, 9, 31), (12, 7, 6, 10), (0, 7, 12, 15), (9, 5, 30, 31), (43, 8, 33, 58), (1, 0, 15, 18), (2, 1, 18, 21), (3, 2, 21, 24), (4, 3, 24, 27), (5, 4, 27, 30), (36, 50, 51, 48, 35), (29, 56, 59, 32), (26, 54, 57, 28), (23, 52, 55, 25), (20, 50, 53, 22), (17, 48, 51, 19), (14, 46, 49, 16), (11, 44, 47, 13), (5, 9, 42, 39), (7, 0, 34, 41), (6, 40, 45, 10), (46, 47, 44, 45, 40, 41, 34), (37, 53, 50, 36), (4, 5, 39, 38), (3, 4, 38, 37), (2, 3, 37, 36), (1, 2, 36, 35), (0, 1, 35, 34), (37, 38, 55, 52, 53), (54, 55, 38, 39, 57), (56, 57, 39, 42, 43, 58, 59), (94, 95, 61, 60), (95, 96, 62, 61), (96, 97, 63, 62), (97, 98, 64, 63), (98, 99, 65, 64), (70, 71, 72), (73, 74, 75), (76, 77, 78), (79, 80, 81), (82, 83, 84), (85, 86, 87), (88, 89, 90), (91, 92, 93), (75, 72, 71, 73), (78, 74, 73, 76), (81, 77, 76, 79), (84, 80, 79, 82), (87, 83, 82, 85), (90, 86, 85, 88), (93, 89, 88, 91), (117, 116, 119, 118, 103, 102, 99), (68, 92, 91, 69), (67, 71, 70, 66), (100, 66, 70, 105), (101, 94, 60, 67), (67, 60, 73, 71), (99, 102, 69, 65), (65, 69, 91, 88), (104, 72, 75, 107), (106, 74, 78, 109), (60, 61, 76, 73), (108, 77, 81, 111), (61, 62, 79, 76), (110, 80, 84, 113), (62, 63, 82, 79), (112, 83, 87, 115), (63, 64, 85, 82), (114, 86, 90, 117), (64, 65, 88, 85), (116, 89, 93, 119), (68, 103, 118, 92), (92, 118, 119, 93), (89, 116, 117, 90), (86, 114, 115, 87), (83, 112, 113, 84), (80, 110, 111, 81), (77, 108, 109, 78), (74, 106, 107, 75), (72, 104, 105, 70), (69, 102, 103, 68), (66, 100, 101, 67), (99, 98, 115, 114, 117), (112, 115, 98, 97, 113), (110, 113, 97, 96), (108, 111, 110, 96, 95), (106, 109, 108, 95, 94), (107, 106, 94, 101, 100, 105, 104), (130, 132, 131), (133, 135, 134), (136, 138, 137), (139, 141, 140), (142, 144, 143), (145, 147, 146), (148, 150, 149), (151, 153, 152), (166, 169, 168, 155, 154), (160, 161, 127, 126), (162, 163, 128, 129), (164, 165, 130, 131), (131, 132, 135, 133), (166, 167, 133, 134), (134, 135, 138, 136), (168, 169, 136, 137), (137, 138, 141, 139), (170, 171, 139, 140), (140, 141, 144, 142), (172, 173, 142, 143), (143, 144, 147, 145), (174, 175, 145, 146), (146, 147, 150, 148), (176, 177, 148, 149), (149, 150, 151, 152), (178, 179, 152, 153), (153, 151, 129, 128), (132, 130, 126, 127), (120, 135, 132, 127), (129, 151, 150, 125), (163, 178, 153, 128), (121, 138, 135, 120), (122, 141, 138, 121), (123, 144, 141, 122), (124, 147, 144, 123), (125, 150, 147, 124), (156, 155, 168, 171, 170), (149, 152, 179, 176), (146, 148, 177, 174), (143, 145, 175, 172), (140, 142, 173, 170), (137, 139, 171, 168), (134, 136, 169, 166), (131, 133, 167, 164), (125, 159, 162, 129), (127, 161, 154, 120), (126, 130, 165, 160), (166, 154, 161, 160, 165, 164, 167), (157, 156, 170, 173), (124, 158, 159, 125), (123, 157, 158, 124), (122, 156, 157, 123), (121, 155, 156, 122), (120, 154, 155, 121), (157, 173, 172, 175, 158), (174, 177, 159, 158, 175), (176, 179, 178, 163, 162, 159, 177), (214, 180, 181, 215), (215, 181, 182, 216), (216, 182, 183, 217), (217, 183, 184, 218), (218, 184, 185, 219), (190, 192, 191), (193, 195, 194), (196, 198, 197), (199, 201, 200), (202, 204, 203), (205, 207, 206), (208, 210, 209), (211, 213, 212), (195, 193, 191, 192), (198, 196, 193, 194), (201, 199, 196, 197), (204, 202, 199, 200), (207, 205, 202, 203), (210, 208, 205, 206), (213, 211, 208, 209), (237, 219, 222, 223, 238, 239, 236), (188, 189, 211, 212), (187, 186, 190, 191), (220, 225, 190, 186), (221, 187, 180, 214), (187, 191, 193, 180), (219, 185, 189, 222), (185, 208, 211, 189), (224, 227, 195, 192), (226, 229, 198, 194), (180, 193, 196, 181), (228, 231, 201, 197), (181, 196, 199, 182), (230, 233, 204, 200), (182, 199, 202, 183), (232, 235, 207, 203), (183, 202, 205, 184), (234, 237, 210, 206), (184, 205, 208, 185), (236, 239, 213, 209), (188, 212, 238, 223), (212, 213, 239, 238), (209, 210, 237, 236), (206, 207, 235, 234), (203, 204, 233, 232), (200, 201, 231, 230), (197, 198, 229, 228), (194, 195, 227, 226), (192, 190, 225, 224), (189, 188, 223, 222), (186, 187, 221, 220), (219, 237, 234, 235, 218), (232, 233, 217, 218, 235), (230, 216, 217, 233), (228, 215, 216, 230, 231), (226, 214, 215, 228, 229), (227, 224, 225, 220, 221, 214, 226)])
_uv = me_cylinder_002.uv_layers.new(name='UVMap')
_uv.uv.foreach_set('vector', [0.2503, 0.7646, 0.2504, 0.762, 0.2515, 0.7661, 0.9308, 0.1542, 0.9331, 0.1557, 0.9323, 0.1567, 0.5643, 0.6892, 0.5643, 0.6869, 0.5654, 0.6868, 0.5643, 0.6621, 0.5643, 0.6594, 0.5654, 0.6603, 0.5643, 0.6325, 0.5643, 0.6298, 0.5654, 0.6316, 0.5643, 0.605, 0.5643, 0.6027, 0.5654, 0.6051, 0.9331, 0.2802, 0.9308, 0.2817, 0.9323, 0.2792, 0.3971, 0.7607, 0.396, 0.7648, 0.3959, 0.7621, 0.9375, 0.595, 0.9382, 0.5965, 0.9181, 0.6166, 0.917, 0.6162, 0.9185, 0.614, 0.5818, 0.5911, 0.5818, 0.5972, 0.5811, 0.5986, 0.5811, 0.5911, 0.5818, 0.5837, 0.5818, 0.5911, 0.5811, 0.5898, 0.5811, 0.5837, 0.2441, 0.762, 0.2504, 0.762, 0.2503, 0.7646, 0.2441, 0.7646, 0.9123, 0.1469, 0.9308, 0.1542, 0.9323, 0.1567, 0.9082, 0.1471, 0.2441, 0.7412, 0.2504, 0.7412, 0.2504, 0.7435, 0.2441, 0.7435, 0.9331, 0.1557, 0.9521, 0.1747, 0.9526, 0.1771, 0.9323, 0.1567, 0.558, 0.6869, 0.5643, 0.6869, 0.5643, 0.6892, 0.558, 0.6892, 0.5643, 0.6869, 0.5643, 0.6621, 0.5654, 0.6603, 0.5654, 0.6868, 0.558, 0.6594, 0.5643, 0.6594, 0.5643, 0.6621, 0.558, 0.6621, 0.5643, 0.6594, 0.5643, 0.6325, 0.5654, 0.6316, 0.5654, 0.6603, 0.558, 0.6298, 0.5643, 0.6298, 0.5643, 0.6325, 0.558, 0.6325, 0.5643, 0.6298, 0.5643, 0.605, 0.5654, 0.6051, 0.5654, 0.6316, 0.558, 0.6027, 0.5643, 0.6027, 0.5643, 0.605, 0.558, 0.605, 0.9521, 0.2612, 0.9331, 0.2802, 0.9323, 0.2792, 0.9526, 0.2588, 0.3897, 0.7833, 0.396, 0.7833, 0.396, 0.7855, 0.3897, 0.7855, 0.9308, 0.2817, 0.9123, 0.289, 0.9082, 0.2887, 0.9323, 0.2792, 0.3897, 0.7621, 0.3959, 0.7621, 0.396, 0.7648, 0.3897, 0.7648, 0.3959, 0.7621, 0.3958, 0.7599, 0.3971, 0.7603, 0.3971, 0.7607, 0.2515, 0.7661, 0.2515, 0.7665, 0.2502, 0.7668, 0.2503, 0.7646, 0.9324, 0.1573, 0.9078, 0.1471, 0.9082, 0.1471, 0.9323, 0.1567, 0.9078, 0.2888, 0.9324, 0.2786, 0.9323, 0.2792, 0.9082, 0.2887, 0.3897, 0.7599, 0.3958, 0.7599, 0.3959, 0.7621, 0.3897, 0.7621, 0.9525, 0.1774, 0.9324, 0.1573, 0.9323, 0.1567, 0.9526, 0.1771, 0.9634, 0.2037, 0.9525, 0.1774, 0.9526, 0.1771, 0.9636, 0.2036, 0.9634, 0.2322, 0.9634, 0.2037, 0.9636, 0.2036, 0.9636, 0.2323, 0.9525, 0.2585, 0.9634, 0.2322, 0.9636, 0.2323, 0.9526, 0.2588, 0.9324, 0.2786, 0.9525, 0.2585, 0.9526, 0.2588, 0.9323, 0.2792, 0.9072, 0.6429, 0.9062, 0.6437, 0.9067, 0.6411, 0.917, 0.6162, 0.9181, 0.6166, 0.396, 0.7833, 0.3897, 0.7833, 0.3897, 0.7648, 0.396, 0.7648, 0.5643, 0.6027, 0.558, 0.6027, 0.558, 0.5837, 0.5643, 0.5837, 0.5643, 0.6298, 0.558, 0.6298, 0.558, 0.605, 0.5643, 0.605, 0.5643, 0.6594, 0.558, 0.6594, 0.558, 0.6325, 0.5643, 0.6325, 0.5643, 0.6869, 0.558, 0.6869, 0.558, 0.6621, 0.5643, 0.6621, 0.2504, 0.7412, 0.2441, 0.7412, 0.2441, 0.7222, 0.2504, 0.7222, 0.2504, 0.762, 0.2441, 0.762, 0.2441, 0.7435, 0.2504, 0.7435, 0.259, 0.7914, 0.259, 0.7669, 0.2664, 0.7669, 0.2664, 0.7914, 0.2738, 0.7669, 0.2738, 0.7423, 0.2812, 0.7423, 0.2812, 0.7669, 0.2502, 0.7668, 0.2441, 0.7668, 0.2441, 0.7646, 0.2503, 0.7646, 0.9375, 0.595, 0.9398, 0.5935, 0.9583, 0.5861, 0.961, 0.5856, 0.9632, 0.5856, 0.9628, 0.5863, 0.9382, 0.5965, 0.9072, 0.6714, 0.9062, 0.6706, 0.9062, 0.6437, 0.9072, 0.6429, 0.5579, 0.7093, 0.5579, 0.6892, 0.5653, 0.6892, 0.5653, 0.7093, 0.5579, 0.7356, 0.5579, 0.7093, 0.5653, 0.7093, 0.5653, 0.7356, 0.5579, 0.7641, 0.5579, 0.7356, 0.5653, 0.7356, 0.5653, 0.7641, 0.5579, 0.7904, 0.5579, 0.7641, 0.5653, 0.7641, 0.5653, 0.7904, 0.2738, 0.7423, 0.2738, 0.7222, 0.2812, 0.7222, 0.2812, 0.7423, 0.9072, 0.6714, 0.9181, 0.6977, 0.917, 0.6981, 0.9067, 0.6733, 0.9062, 0.6706, 0.9185, 0.7004, 0.917, 0.6981, 0.9181, 0.6977, 0.9382, 0.7179, 0.9375, 0.7194, 0.9398, 0.7209, 0.9375, 0.7194, 0.9382, 0.7179, 0.9628, 0.728, 0.9632, 0.7287, 0.961, 0.7288, 0.9583, 0.7282, 0.4092, 0.7494, 0.4092, 0.7293, 0.4166, 0.7293, 0.4166, 0.7494, 0.5418, 0.6867, 0.5418, 0.713, 0.5344, 0.713, 0.5344, 0.6867, 0.5418, 0.713, 0.5418, 0.7414, 0.5344, 0.7414, 0.5344, 0.713, 0.5418, 0.7414, 0.5418, 0.7677, 0.5344, 0.7677, 0.5344, 0.7414, 0.5418, 0.7677, 0.5418, 0.7879, 0.5344, 0.7879, 0.5344, 0.7677, 0.2578, 0.7243, 0.259, 0.7229, 0.2579, 0.727, 0.4014, 0.857, 0.4006, 0.856, 0.4029, 0.8545, 0.5729, 0.5861, 0.5718, 0.586, 0.5718, 0.5837, 0.5729, 0.6126, 0.5718, 0.6135, 0.5718, 0.6108, 0.5729, 0.6413, 0.5718, 0.6431, 0.5718, 0.6404, 0.5729, 0.6678, 0.5718, 0.6702, 0.5718, 0.6679, 0.4014, 0.9794, 0.4029, 0.9819, 0.4006, 0.9804, 0.4166, 0.7557, 0.4178, 0.7571, 0.4177, 0.7598, 0.4029, 0.8545, 0.4214, 0.8472, 0.4255, 0.8474, 0.4014, 0.857, 0.3816, 0.875, 0.4006, 0.856, 0.4014, 0.857, 0.3811, 0.8774, 0.5718, 0.6108, 0.5718, 0.586, 0.5729, 0.5861, 0.5729, 0.6126, 0.5718, 0.6404, 0.5718, 0.6135, 0.5729, 0.6126, 0.5729, 0.6413, 0.5718, 0.6679, 0.5718, 0.6431, 0.5729, 0.6413, 0.5729, 0.6678, 0.4006, 0.9804, 0.3816, 0.9614, 0.3811, 0.9591, 0.4014, 0.9794, 0.4214, 0.9893, 0.4029, 0.9819, 0.4014, 0.9794, 0.4255, 0.989, 0.6877, 0.8577, 0.6855, 0.8592, 0.667, 0.8666, 0.6643, 0.8671, 0.6621, 0.8671, 0.6625, 0.8663, 0.687, 0.8562, 0.4179, 0.7549, 0.4178, 0.7571, 0.4166, 0.7557, 0.4166, 0.7553, 0.2589, 0.7225, 0.259, 0.7229, 0.2578, 0.7243, 0.2576, 0.7222, 0.2515, 0.7222, 0.2576, 0.7222, 0.2578, 0.7243, 0.2515, 0.7243, 0.4092, 0.774, 0.4092, 0.7494, 0.4166, 0.7494, 0.4166, 0.774, 0.4259, 0.8474, 0.4014, 0.8576, 0.4014, 0.857, 0.4255, 0.8474, 0.2589, 0.7668, 0.2589, 0.7914, 0.2515, 0.7914, 0.2515, 0.7668, 0.4014, 0.9789, 0.4259, 0.9891, 0.4255, 0.989, 0.4014, 0.9794, 0.2515, 0.727, 0.2579, 0.727, 0.2579, 0.7455, 0.2515, 0.7455, 0.2515, 0.7478, 0.2579, 0.7478, 0.2579, 0.7668, 0.2515, 0.7668, 0.4014, 0.8576, 0.3812, 0.8777, 0.3811, 0.8774, 0.4014, 0.857, 0.5654, 0.586, 0.5718, 0.586, 0.5718, 0.6108, 0.5654, 0.6108, 0.3812, 0.8777, 0.3703, 0.904, 0.3702, 0.9039, 0.3811, 0.8774, 0.5654, 0.6135, 0.5718, 0.6135, 0.5718, 0.6404, 0.5654, 0.6404, 0.3703, 0.904, 0.3703, 0.9325, 0.3702, 0.9326, 0.3702, 0.9039, 0.5654, 0.6431, 0.5718, 0.6431, 0.5718, 0.6679, 0.5654, 0.6679, 0.3703, 0.9325, 0.3812, 0.9588, 0.3811, 0.9591, 0.3702, 0.9326, 0.5654, 0.6702, 0.5718, 0.6702, 0.5718, 0.6892, 0.5654, 0.6892, 0.3812, 0.9588, 0.4014, 0.9789, 0.4014, 0.9794, 0.3811, 0.9591, 0.4241, 0.7783, 0.4177, 0.7783, 0.4177, 0.7598, 0.4241, 0.7598, 0.4179, 0.7549, 0.4241, 0.7549, 0.4241, 0.7571, 0.4178, 0.7571, 0.4178, 0.7571, 0.4241, 0.7571, 0.4241, 0.7598, 0.4177, 0.7598, 0.4177, 0.7783, 0.4241, 0.7783, 0.4241, 0.7806, 0.4177, 0.7806, 0.5718, 0.6702, 0.5654, 0.6702, 0.5654, 0.6679, 0.5718, 0.6679, 0.5718, 0.6431, 0.5654, 0.6431, 0.5654, 0.6404, 0.5718, 0.6404, 0.5718, 0.6135, 0.5654, 0.6135, 0.5654, 0.6108, 0.5718, 0.6108, 0.5718, 0.586, 0.5654, 0.586, 0.5654, 0.5837, 0.5718, 0.5837, 0.2579, 0.7478, 0.2515, 0.7478, 0.2515, 0.7455, 0.2579, 0.7455, 0.2579, 0.727, 0.2515, 0.727, 0.2515, 0.7243, 0.2578, 0.7243, 0.1431, 0.5836, 0.1431, 0.591, 0.1424, 0.591, 0.1424, 0.5849, 0.5811, 0.5924, 0.5811, 0.5986, 0.5804, 0.5986, 0.5804, 0.5911, 0.687, 0.8562, 0.7071, 0.836, 0.7083, 0.8365, 0.7067, 0.8387, 0.6877, 0.8577, 0.7185, 0.8116, 0.7083, 0.8365, 0.7071, 0.836, 0.718, 0.8097, 0.7191, 0.8089, 0.7191, 0.7821, 0.7191, 0.8089, 0.718, 0.8097, 0.718, 0.7813, 0.7083, 0.7546, 0.7185, 0.7794, 0.7191, 0.7821, 0.718, 0.7813, 0.7071, 0.755, 0.6877, 0.7333, 0.7067, 0.7523, 0.7083, 0.7546, 0.7071, 0.755, 0.687, 0.7348, 0.6855, 0.7318, 0.6877, 0.7333, 0.687, 0.7348, 0.6625, 0.7247, 0.6621, 0.7239, 0.6643, 0.7239, 0.667, 0.7245, 0.4034, 0.7174, 0.4045, 0.716, 0.4034, 0.7201, 0.1787, 0.8614, 0.1772, 0.8639, 0.1764, 0.8629, 0.5741, 0.6892, 0.5729, 0.6868, 0.5741, 0.6869, 0.5741, 0.6621, 0.5729, 0.6603, 0.5741, 0.6594, 0.5741, 0.6325, 0.5729, 0.6316, 0.5741, 0.6298, 0.5741, 0.605, 0.5729, 0.6051, 0.5741, 0.6027, 0.1764, 0.9873, 0.1772, 0.9863, 0.1787, 0.9888, 0.3971, 0.7607, 0.3983, 0.7621, 0.3982, 0.7648, 0.1059, 0.7388, 0.1249, 0.7579, 0.1264, 0.7601, 0.1253, 0.7605, 0.1052, 0.7404, 0.1417, 0.591, 0.1424, 0.591, 0.1424, 0.5984, 0.1417, 0.5971, 0.5804, 0.5837, 0.5811, 0.5837, 0.5811, 0.5898, 0.5804, 0.5911, 0.3971, 0.7201, 0.3971, 0.7174, 0.4034, 0.7174, 0.4034, 0.7201, 0.1972, 0.8541, 0.2013, 0.8543, 0.1772, 0.8639, 0.1787, 0.8614, 0.3971, 0.7409, 0.3971, 0.7386, 0.4034, 0.7386, 0.4034, 0.7409, 0.1764, 0.8629, 0.1772, 0.8639, 0.1569, 0.8843, 0.1574, 0.8819, 0.5804, 0.6869, 0.5804, 0.6892, 0.5741, 0.6892, 0.5741, 0.6869, 0.5741, 0.6869, 0.5729, 0.6868, 0.5729, 0.6603, 0.5741, 0.6621, 0.5804, 0.6594, 0.5804, 0.6621, 0.5741, 0.6621, 0.5741, 0.6594, 0.5741, 0.6594, 0.5729, 0.6603, 0.5729, 0.6316, 0.5741, 0.6325, 0.5804, 0.6298, 0.5804, 0.6325, 0.5741, 0.6325, 0.5741, 0.6298, 0.5741, 0.6298, 0.5729, 0.6316, 0.5729, 0.6051, 0.5741, 0.605, 0.5804, 0.6027, 0.5804, 0.605, 0.5741, 0.605, 0.5741, 0.6027, 0.1574, 0.9683, 0.1569, 0.966, 0.1772, 0.9863, 0.1764, 0.9873, 0.4045, 0.7833, 0.4045, 0.7855, 0.3982, 0.7855, 0.3982, 0.7833, 0.1787, 0.9888, 0.1772, 0.9863, 0.2013, 0.9959, 0.1972, 0.9962, 0.4045, 0.7621, 0.4045, 0.7648, 0.3982, 0.7648, 0.3983, 0.7621, 0.3983, 0.7621, 0.3971, 0.7607, 0.3971, 0.7603, 0.3984, 0.7599, 0.4045, 0.716, 0.4034, 0.7174, 0.4032, 0.7153, 0.4045, 0.7156, 0.1771, 0.8645, 0.1772, 0.8639, 0.2013, 0.8543, 0.2017, 0.8543, 0.2017, 0.996, 0.2013, 0.9959, 0.1772, 0.9863, 0.1771, 0.9858, 0.4045, 0.7599, 0.4045, 0.7621, 0.3983, 0.7621, 0.3984, 0.7599, 0.157, 0.8846, 0.1569, 0.8843, 0.1772, 0.8639, 0.1771, 0.8645, 0.1461, 0.9109, 0.1459, 0.9108, 0.1569, 0.8843, 0.157, 0.8846, 0.1461, 0.9394, 0.1459, 0.9395, 0.1459, 0.9108, 0.1461, 0.9109, 0.157, 0.9657, 0.1569, 0.966, 0.1459, 0.9395, 0.1461, 0.9394, 0.1771, 0.9858, 0.1772, 0.9863, 0.1569, 0.966, 0.157, 0.9657, 0.1362, 0.7868, 0.1253, 0.7605, 0.1264, 0.7601, 0.1367, 0.785, 0.1372, 0.7876, 0.3982, 0.7833, 0.3982, 0.7648, 0.4045, 0.7648, 0.4045, 0.7833, 0.5741, 0.6027, 0.5741, 0.5837, 0.5804, 0.5837, 0.5804, 0.6027, 0.5741, 0.6298, 0.5741, 0.605, 0.5804, 0.605, 0.5804, 0.6298, 0.5741, 0.6594, 0.5741, 0.6325, 0.5804, 0.6325, 0.5804, 0.6594, 0.5741, 0.6869, 0.5741, 0.6621, 0.5804, 0.6621, 0.5804, 0.6869, 0.4034, 0.7409, 0.4034, 0.7599, 0.3971, 0.7599, 0.3971, 0.7409, 0.4034, 0.7201, 0.4034, 0.7386, 0.3971, 0.7386, 0.3971, 0.7201, 0.2664, 0.7669, 0.2738, 0.7669, 0.2738, 0.7914, 0.2664, 0.7914, 0.2738, 0.7669, 0.2664, 0.7669, 0.2664, 0.7423, 0.2738, 0.7423, 0.4032, 0.7153, 0.4034, 0.7174, 0.3971, 0.7174, 0.3971, 0.7153, 0.1059, 0.7388, 0.1052, 0.7404, 0.08061, 0.7302, 0.08026, 0.7295, 0.08243, 0.7295, 0.08512, 0.73, 0.1036, 0.7373, 0.1362, 0.8153, 0.1362, 0.7868, 0.1372, 0.7876, 0.1372, 0.8145, 0.5579, 0.7093, 0.5505, 0.7093, 0.5505, 0.6892, 0.5579, 0.6892, 0.5579, 0.7356, 0.5505, 0.7356, 0.5505, 0.7093, 0.5579, 0.7093, 0.5579, 0.7641, 0.5505, 0.7641, 0.5505, 0.7356, 0.5579, 0.7356, 0.5579, 0.7904, 0.5505, 0.7904, 0.5505, 0.7641, 0.5579, 0.7641, 0.2738, 0.7423, 0.2664, 0.7423, 0.2664, 0.7222, 0.2738, 0.7222, 0.1362, 0.8153, 0.1372, 0.8145, 0.1367, 0.8172, 0.1264, 0.842, 0.1253, 0.8416, 0.1249, 0.8443, 0.1059, 0.8633, 0.1052, 0.8617, 0.1253, 0.8416, 0.1264, 0.842, 0.1036, 0.8648, 0.08512, 0.8721, 0.08244, 0.8726, 0.08026, 0.8726, 0.08061, 0.8719, 0.1052, 0.8617, 0.1059, 0.8633, 0.2664, 0.7423, 0.259, 0.7423, 0.259, 0.7222, 0.2664, 0.7222, 0.5492, 0.7879, 0.5418, 0.7879, 0.5418, 0.7616, 0.5492, 0.7616, 0.5492, 0.7616, 0.5418, 0.7616, 0.5418, 0.7331, 0.5492, 0.7331, 0.5492, 0.7331, 0.5418, 0.7331, 0.5418, 0.7068, 0.5492, 0.7068, 0.5492, 0.7068, 0.5418, 0.7068, 0.5418, 0.6867, 0.5492, 0.6867, 0.3909, 0.7174, 0.3908, 0.7201, 0.3897, 0.716, 0.9322, 0.3036, 0.9307, 0.3011, 0.933, 0.3026, 0.558, 0.6868, 0.5568, 0.6892, 0.5568, 0.6869, 0.558, 0.6603, 0.5568, 0.6621, 0.5568, 0.6594, 0.558, 0.6316, 0.5568, 0.6325, 0.5568, 0.6298, 0.558, 0.6051, 0.5568, 0.605, 0.5568, 0.6027, 0.9322, 0.426, 0.933, 0.427, 0.9307, 0.4285, 0.4241, 0.73, 0.423, 0.7342, 0.4229, 0.7315, 0.9307, 0.3011, 0.9322, 0.3036, 0.9081, 0.294, 0.9123, 0.2938, 0.952, 0.3216, 0.9525, 0.3239, 0.9322, 0.3036, 0.933, 0.3026, 0.5568, 0.6621, 0.558, 0.6603, 0.558, 0.6868, 0.5568, 0.6869, 0.5568, 0.6325, 0.558, 0.6316, 0.558, 0.6603, 0.5568, 0.6594, 0.5568, 0.605, 0.558, 0.6051, 0.558, 0.6316, 0.5568, 0.6298, 0.933, 0.427, 0.9322, 0.426, 0.9525, 0.4057, 0.952, 0.408, 0.9123, 0.4359, 0.9081, 0.4356, 0.9322, 0.426, 0.9307, 0.4285, 0.9388, 0.5735, 0.9395, 0.5719, 0.9641, 0.5821, 0.9644, 0.5828, 0.9622, 0.5828, 0.9596, 0.5823, 0.9411, 0.575, 0.4227, 0.7293, 0.424, 0.7297, 0.4241, 0.73, 0.4229, 0.7315, 0.3897, 0.7156, 0.391, 0.7153, 0.3909, 0.7174, 0.3897, 0.716, 0.3971, 0.7153, 0.3971, 0.7174, 0.3909, 0.7174, 0.391, 0.7153, 0.2664, 0.7669, 0.259, 0.7669, 0.259, 0.7423, 0.2664, 0.7423, 0.9077, 0.294, 0.9081, 0.294, 0.9322, 0.3036, 0.9323, 0.3041, 0.2515, 0.7914, 0.2441, 0.7914, 0.2441, 0.7668, 0.2515, 0.7668, 0.9323, 0.4255, 0.9322, 0.426, 0.9081, 0.4356, 0.9077, 0.4356, 0.3971, 0.7201, 0.3971, 0.7386, 0.3908, 0.7386, 0.3908, 0.7201, 0.3971, 0.7409, 0.3971, 0.7599, 0.3908, 0.7599, 0.3908, 0.7409, 0.9323, 0.3041, 0.9322, 0.3036, 0.9525, 0.3239, 0.9524, 0.3243, 0.5505, 0.6869, 0.5505, 0.6621, 0.5568, 0.6621, 0.5568, 0.6869, 0.9524, 0.3243, 0.9525, 0.3239, 0.9635, 0.3505, 0.9633, 0.3506, 0.5505, 0.6594, 0.5505, 0.6325, 0.5568, 0.6325, 0.5568, 0.6594, 0.9633, 0.3506, 0.9635, 0.3505, 0.9635, 0.3791, 0.9633, 0.379, 0.5505, 0.6298, 0.5505, 0.605, 0.5568, 0.605, 0.5568, 0.6298, 0.9633, 0.379, 0.9635, 0.3791, 0.9525, 0.4057, 0.9524, 0.4053, 0.5505, 0.6027, 0.5505, 0.5837, 0.5568, 0.5837, 0.5568, 0.6027, 0.9524, 0.4053, 0.9525, 0.4057, 0.9322, 0.426, 0.9323, 0.4255, 0.4166, 0.7526, 0.4166, 0.7342, 0.423, 0.7342, 0.423, 0.7526, 0.4227, 0.7293, 0.4229, 0.7315, 0.4166, 0.7315, 0.4166, 0.7293, 0.4229, 0.7315, 0.423, 0.7342, 0.4166, 0.7342, 0.4166, 0.7315, 0.423, 0.7526, 0.423, 0.7549, 0.4166, 0.7549, 0.4166, 0.7526, 0.5568, 0.6027, 0.5568, 0.605, 0.5505, 0.605, 0.5505, 0.6027, 0.5568, 0.6298, 0.5568, 0.6325, 0.5505, 0.6325, 0.5505, 0.6298, 0.5568, 0.6594, 0.5568, 0.6621, 0.5505, 0.6621, 0.5505, 0.6594, 0.5568, 0.6869, 0.5568, 0.6892, 0.5505, 0.6892, 0.5505, 0.6869, 0.3908, 0.7409, 0.3908, 0.7386, 0.3971, 0.7386, 0.3971, 0.7409, 0.3908, 0.7201, 0.3909, 0.7174, 0.3971, 0.7174, 0.3971, 0.7201, 0.1417, 0.5836, 0.1424, 0.5849, 0.1424, 0.591, 0.1417, 0.591, 0.1424, 0.5923, 0.1431, 0.591, 0.1431, 0.5984, 0.1424, 0.5984, 0.9395, 0.5719, 0.9388, 0.5735, 0.9198, 0.5545, 0.9183, 0.5522, 0.9194, 0.5518, 0.908, 0.5274, 0.9075, 0.5247, 0.9085, 0.5255, 0.9194, 0.5518, 0.9183, 0.5522, 0.9075, 0.4978, 0.9085, 0.497, 0.9085, 0.5255, 0.9075, 0.5247, 0.9183, 0.4703, 0.9194, 0.4707, 0.9085, 0.497, 0.9075, 0.4978, 0.908, 0.4951, 0.9388, 0.449, 0.9395, 0.4506, 0.9194, 0.4707, 0.9183, 0.4703, 0.9198, 0.468, 0.9411, 0.4475, 0.9596, 0.4402, 0.9623, 0.4397, 0.9644, 0.4397, 0.9641, 0.4404, 0.9395, 0.4506, 0.9388, 0.449])
me_cylinder_002.materials.append(mat_metallic_material)
me_cylinder_002.update()
me_cube_003 = bpy.data.meshes.new('Cube.003')
me_cube_003.from_pydata([(-1.0, 0.5279, -1.179), (-1.0, 0.5279, 0.8212), (1.0, 0.5279, -1.179), (1.0, 0.5279, 0.8212), (-0.8332, -0.6544, -0.9988), (-1.0, -0.4876, -1.166), (-0.8764, -0.6487, -1.042), (-0.9166, -0.6321, -1.082), (-0.9511, -0.6056, -1.117), (-0.9777, -0.571, -1.143), (-0.9943, -0.5308, -1.16), (-0.8332, -0.6544, 0.6675), (-1.0, -0.4876, 0.8344), (-0.8764, -0.6487, 0.7107), (-0.9166, -0.6321, 0.751), (-0.9511, -0.6056, 0.7855), (-0.9777, -0.571, 0.812), (-0.9943, -0.5308, 0.8287), (0.8332, -0.6544, -0.9988), (1.0, -0.4876, -1.166), (0.8764, -0.6487, -1.042), (0.9166, -0.6321, -1.082), (0.9511, -0.6056, -1.117), (0.9777, -0.571, -1.143), (0.9943, -0.5308, -1.16), (0.8332, -0.6544, 0.6675), (1.0, -0.4876, 0.8344), (0.8764, -0.6487, 0.7107), (0.9166, -0.6321, 0.751), (0.9511, -0.6056, 0.7855), (0.9777, -0.571, 0.812), (0.9943, -0.5308, 0.8287), (-1.0, 12.62, -12.8), (-1.0, 14.68, -12.78), (1.0, 12.62, -12.8), (1.0, 14.68, -12.78), (-0.8332, 12.82, -13.94), (-1.0, 12.64, -13.78), (-0.8764, 12.77, -13.94), (-0.9166, 12.73, -13.92), (-0.9511, 12.69, -13.9), (-0.9777, 12.67, -13.86), (-0.9943, 12.65, -13.82), (-0.8332, 14.53, -13.93), (-1.0, 14.7, -13.76), (-0.8764, 14.58, -13.92), (-0.9166, 14.62, -13.9), (-0.9511, 14.65, -13.88), (-0.9777, 14.68, -13.84), (-0.9943, 14.7, -13.81), (0.8332, 12.82, -13.94), (1.0, 12.64, -13.78), (0.8764, 12.77, -13.94), (0.9166, 12.73, -13.92), (0.9511, 12.69, -13.9), (0.9777, 12.67, -13.86), (0.9943, 12.65, -13.82), (0.8332, 14.53, -13.93), (1.0, 14.7, -13.76), (0.8764, 14.58, -13.92), (0.9166, 14.62, -13.9), (0.9511, 14.65, -13.88), (0.9777, 14.68, -13.84), (0.9943, 14.7, -13.81)], [], [(0, 1, 3, 2), (4, 11, 13, 6), (6, 13, 14, 7), (7, 14, 15, 8), (8, 15, 16, 9), (9, 16, 17, 10), (10, 17, 12, 5), (25, 18, 20, 27), (27, 20, 21, 28), (28, 21, 22, 29), (29, 22, 23, 30), (30, 23, 24, 31), (31, 24, 19, 26), (5, 19, 24, 10), (10, 24, 23, 9), (9, 23, 22, 8), (8, 22, 21, 7), (7, 21, 20, 6), (6, 20, 18, 4), (26, 12, 17, 31), (31, 17, 16, 30), (30, 16, 15, 29), (29, 15, 14, 28), (28, 14, 13, 27), (27, 13, 11, 25), (0, 2, 19, 5), (5, 12, 1, 0), (18, 25, 11, 4), (3, 1, 12, 26), (2, 3, 26, 19), (32, 34, 35, 33), (36, 38, 45, 43), (38, 39, 46, 45), (39, 40, 47, 46), (40, 41, 48, 47), (41, 42, 49, 48), (42, 37, 44, 49), (57, 59, 52, 50), (59, 60, 53, 52), (60, 61, 54, 53), (61, 62, 55, 54), (62, 63, 56, 55), (63, 58, 51, 56), (37, 42, 56, 51), (42, 41, 55, 56), (41, 40, 54, 55), (40, 39, 53, 54), (39, 38, 52, 53), (38, 36, 50, 52), (58, 63, 49, 44), (63, 62, 48, 49), (62, 61, 47, 48), (61, 60, 46, 47), (60, 59, 45, 46), (59, 57, 43, 45), (32, 37, 51, 34), (37, 32, 33, 44), (50, 36, 43, 57), (35, 58, 44, 33), (34, 51, 58, 35)])
_uv = me_cube_003.uv_layers.new(name='UVMap')
_uv.uv.foreach_set('vector', [0.5818, 0.5837, 0.4371, 0.5837, 0.4371, 0.4378, 0.5818, 0.4378, 0.2758, 0.592, 0.1543, 0.592, 0.1512, 0.5888, 0.2789, 0.5888, 0.2789, 0.5888, 0.1512, 0.5888, 0.1484, 0.5859, 0.2819, 0.5859, 0.2819, 0.5859, 0.1484, 0.5859, 0.1459, 0.5834, 0.2846, 0.5834, 0.8251, 0.142, 0.8251, 0.003802, 0.8278, 0.001722, 0.8278, 0.1438, 0.8278, 0.1438, 0.8278, 0.001722, 0.8308, 0.0004256, 0.8308, 0.1449, 0.8308, 0.1449, 0.8308, 0.0004256, 0.834, 4.349e-09, 0.834, 0.1453, 0.1543, 0.7136, 0.2758, 0.7136, 0.2789, 0.7167, 0.1512, 0.7167, 0.1512, 0.7167, 0.2789, 0.7167, 0.2819, 0.7196, 0.1484, 0.7196, 0.1484, 0.7196, 0.2819, 0.7196, 0.2846, 0.7222, 0.1459, 0.7222, 0.9078, 0.1507, 0.9078, 0.2889, 0.9051, 0.2907, 0.9051, 0.1486, 0.9051, 0.1486, 0.9051, 0.2907, 0.9021, 0.2918, 0.9021, 0.1473, 0.9021, 0.1473, 0.9021, 0.2918, 0.8989, 0.2922, 0.8989, 0.1469, 0.8992, 0.4397, 0.8992, 0.2938, 0.9023, 0.2942, 0.9023, 0.4393, 0.9023, 0.4393, 0.9023, 0.2942, 0.9053, 0.2954, 0.9053, 0.4381, 0.9053, 0.4381, 0.9053, 0.2954, 0.9077, 0.2973, 0.9077, 0.4361, 0.2846, 0.5834, 0.2846, 0.7222, 0.2819, 0.7196, 0.2819, 0.5859, 0.2819, 0.5859, 0.2819, 0.7196, 0.2789, 0.7167, 0.2789, 0.5888, 0.2789, 0.5888, 0.2789, 0.7167, 0.2758, 0.7136, 0.2758, 0.592, 0.8985, 0.5856, 0.8985, 0.4397, 0.9016, 0.4401, 0.9016, 0.5852, 0.9016, 0.5852, 0.9016, 0.4401, 0.9047, 0.4413, 0.9047, 0.584, 0.9047, 0.584, 0.9047, 0.4413, 0.9075, 0.4433, 0.9075, 0.5821, 0.1459, 0.7222, 0.1459, 0.5834, 0.1484, 0.5859, 0.1484, 0.7196, 0.1484, 0.7196, 0.1484, 0.5859, 0.1512, 0.5888, 0.1512, 0.7167, 0.1512, 0.7167, 0.1512, 0.5888, 0.1543, 0.592, 0.1543, 0.7136, 0.8251, 0.4397, 0.8251, 0.2938, 0.8992, 0.2938, 0.8992, 0.4397, 0.834, 0.1453, 0.834, 4.349e-09, 0.9078, 0.001538, 0.9078, 0.1469, 0.2758, 0.7136, 0.1543, 0.7136, 0.1543, 0.592, 0.2758, 0.592, 0.8251, 0.5856, 0.8251, 0.4397, 0.8985, 0.4397, 0.8985, 0.5856, 0.8251, 0.2938, 0.8251, 0.1484, 0.8989, 0.1469, 0.8989, 0.2922, 0.1459, 0.1493, 0.0, 0.1493, 0.0, 0.0, 0.1459, 0.0, 0.5905, 0.7151, 0.5873, 0.7183, 0.5873, 0.5865, 0.5905, 0.5898, 0.5873, 0.7183, 0.5844, 0.7213, 0.5844, 0.5835, 0.5873, 0.5865, 0.5844, 0.7213, 0.5818, 0.7239, 0.5818, 0.5809, 0.5844, 0.5835, 0.6621, 0.8703, 0.6595, 0.8722, 0.6595, 0.7257, 0.6621, 0.7278, 0.6595, 0.8722, 0.6566, 0.8733, 0.6566, 0.7244, 0.6595, 0.7257, 0.6566, 0.8733, 0.6535, 0.8737, 0.6535, 0.7239, 0.6566, 0.7244, 0.712, 0.5898, 0.7152, 0.5865, 0.7152, 0.7183, 0.712, 0.7151, 0.7152, 0.5865, 0.7181, 0.5835, 0.7181, 0.7213, 0.7152, 0.7183, 0.7181, 0.5835, 0.7206, 0.5809, 0.7206, 0.7239, 0.7181, 0.7213, -2.62e-08, 0.7334, 0.002609, 0.7313, 0.002609, 0.8777, -2.63e-08, 0.8759, 0.002609, 0.7313, 0.005555, 0.7299, 0.005555, 0.8789, 0.002609, 0.8777, 0.005555, 0.7299, 0.008637, 0.7295, 0.008637, 0.8793, 0.005555, 0.8789, 0.897, 0.7315, 0.9001, 0.732, 0.9001, 0.8771, 0.897, 0.8775, 0.9001, 0.732, 0.903, 0.7332, 0.903, 0.8758, 0.9001, 0.8771, 0.903, 0.7332, 0.9055, 0.7351, 0.9055, 0.8739, 0.903, 0.8758, 0.5818, 0.7239, 0.5844, 0.7213, 0.7181, 0.7213, 0.7206, 0.7239, 0.5844, 0.7213, 0.5873, 0.7183, 0.7152, 0.7183, 0.7181, 0.7213, 0.5873, 0.7183, 0.5905, 0.7151, 0.712, 0.7151, 0.7152, 0.7183, 0.7989, 0.7812, 0.802, 0.7816, 0.802, 0.9267, 0.7989, 0.9271, 0.802, 0.7816, 0.805, 0.7828, 0.805, 0.9255, 0.802, 0.9267, 0.805, 0.7828, 0.8077, 0.7848, 0.8077, 0.9236, 0.805, 0.9255, 0.7206, 0.5809, 0.7181, 0.5835, 0.5844, 0.5835, 0.5818, 0.5809, 0.7181, 0.5835, 0.7152, 0.5865, 0.5873, 0.5865, 0.5844, 0.5835, 0.7152, 0.5865, 0.712, 0.5898, 0.5905, 0.5898, 0.5873, 0.5865, 0.8251, 0.7315, 0.897, 0.7315, 0.897, 0.8775, 0.8251, 0.8775, 0.6535, 0.8737, 0.5818, 0.8753, 0.5818, 0.7255, 0.6535, 0.7239, 0.712, 0.7151, 0.5905, 0.7151, 0.5905, 0.5898, 0.712, 0.5898, 0.7278, 0.7812, 0.7989, 0.7812, 0.7989, 0.9271, 0.7278, 0.9271, 0.08026, 0.8809, 0.008637, 0.8793, 0.008637, 0.7295, 0.08026, 0.7311])
me_cube_003.materials.append(mat_aluminum_material)
me_cube_003.update()
me_cylinder_003 = bpy.data.meshes.new('Cylinder.003')
me_cylinder_003.from_pydata([(0.0, 1.0, -1.0), (0.0, 1.0, 1.0), (0.7071, 0.7071, -1.0), (0.7071, 0.7071, 1.0), (1.0, 0.0, -1.0), (1.0, 0.0, 1.0), (0.7071, -0.7071, -1.0), (0.7071, -0.7071, 1.0), (0.0, -1.0, -1.0), (0.0, -1.0, 1.0), (-0.7071, -0.7071, -1.0), (-0.7071, -0.7071, 1.0), (-1.0, 0.0, -1.0), (-1.0, 0.0, 1.0), (-0.7071, 0.7071, -1.0), (-0.7071, 0.7071, 1.0), (2.792, 1.0, 0.8138), (0.7925, 1.0, 0.8138), (2.792, 0.7071, 0.8497), (0.7925, 0.7071, 0.8497), (2.792, 7.87e-07, 0.8646), (0.7925, 6.996e-07, 0.8646), (2.792, -0.7071, 0.8497), (0.7925, -0.7071, 0.8497), (2.792, -1.0, 0.8138), (0.7925, -1.0, 0.8138), (2.792, -0.7071, 0.7778), (0.7925, -0.7071, 0.7778), (2.792, 6.996e-07, 0.7629), (0.7925, 6.122e-07, 0.7629), (2.792, 0.7071, 0.7778), (0.7925, 0.7071, 0.7778), (2.792, 1.0, -0.8326), (0.7925, 1.0, -0.8326), (2.792, 0.7071, -0.7966), (0.7925, 0.7071, -0.7966), (2.792, -6.284e-07, -0.7817), (0.7925, -7.158e-07, -0.7817), (2.792, -0.7071, -0.7966), (0.7925, -0.7071, -0.7966), (2.792, -1.0, -0.8326), (0.7925, -1.0, -0.8326), (2.792, -0.7071, -0.8685), (0.7925, -0.7071, -0.8685), (2.792, -7.158e-07, -0.8834), (0.7925, -8.032e-07, -0.8834), (2.792, 0.7071, -0.8685), (0.7925, 0.7071, -0.8685)], [], [(0, 1, 3, 2), (2, 3, 5, 4), (4, 5, 7, 6), (6, 7, 9, 8), (8, 9, 11, 10), (10, 11, 13, 12), (3, 1, 15, 13, 11, 9, 7, 5), (12, 13, 15, 14), (14, 15, 1, 0), (0, 2, 4, 6, 8, 10, 12, 14), (16, 17, 19, 18), (18, 19, 21, 20), (20, 21, 23, 22), (22, 23, 25, 24), (24, 25, 27, 26), (26, 27, 29, 28), (19, 17, 31, 29, 27, 25, 23, 21), (28, 29, 31, 30), (30, 31, 17, 16), (16, 18, 20, 22, 24, 26, 28, 30), (32, 33, 35, 34), (34, 35, 37, 36), (36, 37, 39, 38), (38, 39, 41, 40), (40, 41, 43, 42), (42, 43, 45, 44), (35, 33, 47, 45, 43, 41, 39, 37), (44, 45, 47, 46), (46, 47, 33, 32), (32, 34, 36, 38, 40, 42, 44, 46)])
_uv = me_cylinder_003.uv_layers.new(name='UVMap')
_uv.uv.foreach_set('vector', [0.5759, 3.151e-08, 0.5922, 3.101e-09, 0.5922, 0.08366, 0.5759, 0.08366, 0.5759, 0.08366, 0.5922, 0.08366, 0.5922, 0.2455, 0.5759, 0.2455, 0.5759, 0.2455, 0.5922, 0.2455, 0.5922, 0.3906, 0.5759, 0.3906, 0.4952, 0.8697, 0.479, 0.8697, 0.479, 0.7513, 0.4952, 0.7513, 0.4952, 0.7513, 0.479, 0.7513, 0.479, 0.5837, 0.4952, 0.5837, 0.5922, 3.289e-08, 0.6084, 2.187e-08, 0.6084, 0.1452, 0.5922, 0.1452, 0.5164, 0.3772, 0.5117, 0.2268, 0.5117, 0.07057, 0.5164, -5.394e-10, 0.523, 0.05645, 0.5278, 0.2069, 0.5278, 0.3631, 0.523, 0.4337, 0.5922, 0.1452, 0.6084, 0.1452, 0.6084, 0.3069, 0.5922, 0.3069, 0.5922, 0.3069, 0.6084, 0.3069, 0.6084, 0.3906, 0.5922, 0.3906, 0.5278, 0.2268, 0.5278, 0.07057, 0.5325, 1.116e-08, 0.5391, 0.05645, 0.5438, 0.2069, 0.5438, 0.3631, 0.5391, 0.4337, 0.5325, 0.3772, 0.4144, 0.4378, 0.4144, 2.32e-08, 0.4168, 2.158e-08, 0.4168, 0.4378, 0.4168, 0.4378, 0.4168, 2.158e-08, 0.4225, 1.769e-08, 0.4225, 0.4378, 0.4225, 0.4378, 0.4225, 1.769e-08, 0.4282, 2.684e-08, 0.4282, 0.4378, 0.4282, 0.4378, 0.4282, 2.684e-08, 0.4306, 3.827e-08, 0.4306, 0.4378, 0.4955, 1.16e-08, 0.4955, 0.4378, 0.4931, 0.4378, 0.4931, 1.067e-08, 0.4931, 1.067e-08, 0.4931, 0.4378, 0.4874, 0.4378, 0.4874, 8.41e-09, 0.6551, 0.06916, 0.6554, 0.005612, 0.6556, 0.0692, 0.6556, 0.2227, 0.6554, 0.3761, 0.6551, 0.4397, 0.6548, 0.3761, 0.6548, 0.2226, 0.4874, 8.41e-09, 0.4874, 0.4378, 0.4816, 0.4378, 0.4816, 6.155e-09, 0.4816, 6.155e-09, 0.4816, 0.4378, 0.4793, 0.4378, 0.4793, 5.741e-08, 0.6583, 0.005612, 0.6587, 0.06916, 0.6589, 0.2226, 0.6589, 0.3761, 0.6587, 0.4397, 0.6583, 0.3761, 0.6581, 0.2227, 0.6581, 0.0692, 0.382, 0.4378, 0.382, 1.914e-08, 0.3844, 1.752e-08, 0.3844, 0.4378, 0.3844, 0.4378, 0.3844, 1.752e-08, 0.3901, 1.363e-08, 0.3901, 0.4378, 0.3901, 0.4378, 0.3901, 1.363e-08, 0.3958, 2.278e-08, 0.3958, 0.4378, 0.3958, 0.4378, 0.3958, 2.278e-08, 0.3982, 3.421e-08, 0.3982, 0.4378, 0.4468, -7.537e-09, 0.4468, 0.4378, 0.4445, 0.4378, 0.4445, -8.471e-09, 0.4445, -8.471e-09, 0.4445, 0.4378, 0.4387, 0.4378, 0.4387, -1.073e-08, 0.5754, 0.4972, 0.5757, 0.4337, 0.5759, 0.4973, 0.5759, 0.6507, 0.5757, 0.8042, 0.5754, 0.8678, 0.5751, 0.8042, 0.5751, 0.6507, 0.4387, -1.073e-08, 0.4387, 0.4378, 0.433, 0.4378, 0.433, -1.298e-08, 0.433, -1.298e-08, 0.433, 0.4378, 0.4306, 0.4378, 0.4306, 3.827e-08, 0.6567, 0.4397, 0.6565, 0.3761, 0.6565, 0.2226, 0.6567, 0.06916, 0.657, 0.005612, 0.6573, 0.0692, 0.6573, 0.2227, 0.657, 0.3761])
me_cylinder_003.materials.append(mat_bar_material)
me_cylinder_003.update()
me_cylinder_015 = bpy.data.meshes.new('Cylinder.015')
me_cylinder_015.from_pydata([(0.0, 1.0, -1.0), (0.0, 1.0, 1.0), (0.7071, 0.7071, -1.0), (0.7071, 0.7071, 1.0), (1.0, 0.0, -1.0), (1.0, 0.0, 1.0), (0.7071, -0.7071, -1.0), (0.7071, -0.7071, 1.0), (0.0, -1.0, -1.0), (0.0, -1.0, 1.0), (-0.7071, -0.7071, -1.0), (-0.7071, -0.7071, 1.0), (-1.0, 0.0, -1.0), (-1.0, 0.0, 1.0), (-0.7071, 0.7071, -1.0), (-0.7071, 0.7071, 1.0), (2.792, 1.0, 0.8138), (0.7925, 1.0, 0.8138), (2.792, 0.7071, 0.8497), (0.7925, 0.7071, 0.8497), (2.792, 7.87e-07, 0.8646), (0.7925, 6.996e-07, 0.8646), (2.792, -0.7071, 0.8497), (0.7925, -0.7071, 0.8497), (2.792, -1.0, 0.8138), (0.7925, -1.0, 0.8138), (2.792, -0.7071, 0.7778), (0.7925, -0.7071, 0.7778), (2.792, 6.996e-07, 0.7629), (0.7925, 6.122e-07, 0.7629), (2.792, 0.7071, 0.7778), (0.7925, 0.7071, 0.7778), (2.792, 1.0, -0.8326), (0.7925, 1.0, -0.8326), (2.792, 0.7071, -0.7966), (0.7925, 0.7071, -0.7966), (2.792, -6.284e-07, -0.7817), (0.7925, -7.158e-07, -0.7817), (2.792, -0.7071, -0.7966), (0.7925, -0.7071, -0.7966), (2.792, -1.0, -0.8326), (0.7925, -1.0, -0.8326), (2.792, -0.7071, -0.8685), (0.7925, -0.7071, -0.8685), (2.792, -7.158e-07, -0.8834), (0.7925, -8.032e-07, -0.8834), (2.792, 0.7071, -0.8685), (0.7925, 0.7071, -0.8685)], [], [(0, 1, 3, 2), (2, 3, 5, 4), (4, 5, 7, 6), (6, 7, 9, 8), (8, 9, 11, 10), (10, 11, 13, 12), (3, 1, 15, 13, 11, 9, 7, 5), (12, 13, 15, 14), (14, 15, 1, 0), (0, 2, 4, 6, 8, 10, 12, 14), (16, 17, 19, 18), (18, 19, 21, 20), (20, 21, 23, 22), (22, 23, 25, 24), (24, 25, 27, 26), (26, 27, 29, 28), (19, 17, 31, 29, 27, 25, 23, 21), (28, 29, 31, 30), (30, 31, 17, 16), (16, 18, 20, 22, 24, 26, 28, 30), (32, 33, 35, 34), (34, 35, 37, 36), (36, 37, 39, 38), (38, 39, 41, 40), (40, 41, 43, 42), (42, 43, 45, 44), (35, 33, 47, 45, 43, 41, 39, 37), (44, 45, 47, 46), (46, 47, 33, 32), (32, 34, 36, 38, 40, 42, 44, 46)])
_uv = me_cylinder_015.uv_layers.new(name='UVMap')
_uv.uv.foreach_set('vector', [0.5759, 0.3906, 0.5922, 0.3906, 0.5922, 0.4743, 0.5759, 0.4743, 0.5759, 0.4743, 0.5922, 0.4743, 0.5922, 0.6361, 0.5759, 0.6361, 0.5759, 0.6361, 0.5922, 0.6361, 0.5922, 0.7812, 0.5759, 0.7812, 0.5115, 0.8697, 0.4952, 0.8697, 0.4952, 0.7513, 0.5115, 0.7513, 0.5115, 0.7513, 0.4952, 0.7513, 0.4952, 0.5837, 0.5115, 0.5837, 0.5922, 0.3906, 0.6084, 0.3906, 0.6084, 0.5358, 0.5922, 0.5358, 0.5485, 0.3772, 0.5438, 0.2268, 0.5438, 0.07057, 0.5485, 2.286e-08, 0.5552, 0.05645, 0.5599, 0.2069, 0.5599, 0.3631, 0.5552, 0.4337, 0.5922, 0.5358, 0.6084, 0.5358, 0.6084, 0.6976, 0.5922, 0.6976, 0.5922, 0.6976, 0.6084, 0.6976, 0.6084, 0.7812, 0.5922, 0.7812, 0.5599, 0.2268, 0.5599, 0.07057, 0.5646, 3.456e-08, 0.5712, 0.05645, 0.5759, 0.2069, 0.5759, 0.3631, 0.5712, 0.4337, 0.5646, 0.3772, 0.4468, 0.4378, 0.4468, 1.421e-08, 0.4492, 1.259e-08, 0.4492, 0.4378, 0.4492, 0.4378, 0.4492, 1.259e-08, 0.4549, 8.7e-09, 0.4549, 0.4378, 0.4549, 0.4378, 0.4549, 8.7e-09, 0.4607, 1.785e-08, 0.4607, 0.4378, 0.4607, 0.4378, 0.4607, 1.785e-08, 0.463, 2.929e-08, 0.463, 0.4378, 0.5117, 1.798e-08, 0.5117, 0.4378, 0.5093, 0.4378, 0.5093, 1.704e-08, 0.5093, 1.704e-08, 0.5093, 0.4378, 0.5036, 0.4378, 0.5036, 1.479e-08, 0.6559, 0.06916, 0.6562, 0.005612, 0.6565, 0.0692, 0.6565, 0.2227, 0.6562, 0.3761, 0.6559, 0.4397, 0.6556, 0.3761, 0.6556, 0.2226, 0.5036, 1.479e-08, 0.5036, 0.4378, 0.4979, 0.4378, 0.4979, 1.253e-08, 0.4979, 1.253e-08, 0.4979, 0.4378, 0.4955, 0.4378, 0.4955, 6.379e-08, 0.6592, 0.005612, 0.6595, 0.06916, 0.6598, 0.2226, 0.6598, 0.3761, 0.6595, 0.4397, 0.6592, 0.3761, 0.6589, 0.2227, 0.6589, 0.0692, 0.3982, 0.4378, 0.3982, 2.117e-08, 0.4006, 1.955e-08, 0.4006, 0.4378, 0.4006, 0.4378, 0.4006, 1.955e-08, 0.4063, 1.566e-08, 0.4063, 0.4378, 0.4063, 0.4378, 0.4063, 1.566e-08, 0.412, 2.481e-08, 0.412, 0.4378, 0.412, 0.4378, 0.412, 2.481e-08, 0.4144, 3.624e-08, 0.4144, 0.4378, 0.4793, 5.221e-09, 0.4793, 0.4378, 0.4769, 0.4378, 0.4769, 4.286e-09, 0.4769, 4.286e-09, 0.4769, 0.4378, 0.4712, 0.4378, 0.4712, 2.031e-09, 0.3813, 0.504, 0.3816, 0.4404, 0.3819, 0.504, 0.3819, 0.6575, 0.3816, 0.811, 0.3813, 0.8745, 0.381, 0.8109, 0.381, 0.6575, 0.4712, 2.031e-09, 0.4712, 0.4378, 0.4654, 0.4378, 0.4654, -2.241e-10, 0.4654, -2.241e-10, 0.4654, 0.4378, 0.463, 0.4378, 0.463, 5.103e-08, 0.6575, 0.4397, 0.6573, 0.3761, 0.6573, 0.2226, 0.6575, 0.06916, 0.6579, 0.005612, 0.6581, 0.0692, 0.6581, 0.2227, 0.6579, 0.3761])
me_cylinder_015.materials.append(mat_bar_material)
me_cylinder_015.update()
me_cylinder_008 = bpy.data.meshes.new('Cylinder.008')
me_cylinder_008.from_pydata([(-0.3892, 0.9397, 0.9976), (-0.7192, 0.7192, 0.9976), (-0.9397, 0.3892, 0.9976), (-1.017, 2.344e-08, 0.9976), (-0.9397, -0.3892, 0.9976), (-0.7192, -0.7192, 0.9976), (-0.3892, -0.9397, 0.9976), (5.021e-09, -1.017, 0.9976), (0.3892, -0.9397, 0.9976), (0.7192, -0.7192, 0.9976), (0.9397, -0.3892, 0.9976), (1.017, 5.469e-08, 0.9976), (0.9397, 0.3892, 0.9976), (0.7192, 0.7192, 0.9976), (0.3892, 0.9397, 0.9976), (-2.623e-08, 1.017, 0.9976), (-0.6859, -0.6859, 1.087), (-0.8962, -0.3712, 1.087), (0.6859, 0.6859, 1.087), (0.8962, 0.3712, 1.087), (-0.3712, -0.8962, 1.087), (0.3712, 0.8962, 1.087), (3.035e-09, -0.97, 1.087), (-0.3712, 0.8962, 1.087), (-2.677e-08, 0.97, 1.087), (0.3712, -0.8962, 1.087), (-0.6859, 0.6859, 1.087), (0.6859, -0.6859, 1.087), (-0.8962, 0.3712, 1.087), (0.8962, -0.3712, 1.087), (-0.97, 5.269e-08, 1.087), (0.97, 8.25e-08, 1.087), (-0.7192, -0.7192, 1.089), (-0.9397, -0.3892, 1.089), (0.7192, 0.7192, 1.089), (0.9397, 0.3892, 1.089), (-0.3892, -0.9397, 1.089), (0.3892, 0.9397, 1.089), (3.179e-09, -1.017, 1.089), (-0.3892, 0.9397, 1.089), (-2.807e-08, 1.017, 1.089), (0.3892, -0.9397, 1.089), (-0.7192, 0.7192, 1.089), (0.7192, -0.7192, 1.089), (-0.9397, 0.3892, 1.089), (0.9397, -0.3892, 1.089), (-1.017, 5.317e-08, 1.089), (1.017, 8.443e-08, 1.089)], [], [(0, 15, 14, 13, 12, 11, 10, 9, 8, 7, 6, 5, 4, 3, 2, 1), (16, 17, 33, 32), (19, 31, 47, 35), (26, 23, 39, 42), (18, 19, 35, 34), (27, 25, 41, 43), (20, 16, 32, 36), (28, 26, 42, 44), (21, 18, 34, 37), (29, 27, 43, 45), (22, 20, 36, 38), (30, 28, 44, 46), (23, 24, 40, 39), (31, 29, 45, 47), (24, 21, 37, 40), (17, 30, 46, 33), (25, 22, 38, 41), (11, 12, 35, 47), (3, 4, 33, 46), (10, 11, 47, 45), (2, 3, 46, 44), (9, 10, 45, 43), (1, 2, 44, 42), (8, 9, 43, 41), (0, 1, 42, 39), (7, 8, 41, 38), (14, 15, 40, 37), (15, 0, 39, 40), (6, 7, 38, 36), (13, 14, 37, 34), (5, 6, 36, 32), (12, 13, 34, 35), (4, 5, 32, 33)])
_uv = me_cylinder_008.uv_layers.new(name='UVMap')
_uv.uv.foreach_set('vector', [0.3026, 0.5518, 0.2915, 0.5251, 0.2915, 0.4961, 0.3026, 0.4693, 0.3231, 0.4489, 0.3498, 0.4378, 0.3788, 0.4378, 0.4055, 0.4489, 0.426, 0.4693, 0.4371, 0.4961, 0.4371, 0.5251, 0.426, 0.5518, 0.4055, 0.5723, 0.3788, 0.5834, 0.3498, 0.5834, 0.3231, 0.5723, 0.1121, 0.3088, 0.0866, 0.2982, 0.08727, 0.2949, 0.114, 0.306, 0.05898, 0.4371, 0.0866, 0.4371, 0.08727, 0.4404, 0.05831, 0.4404, 0.01394, 0.3283, 0.003374, 0.3539, 5.816e-09, 0.3532, 0.01108, 0.3264, 0.03347, 0.4265, 0.05898, 0.4371, 0.05831, 0.4404, 0.03156, 0.4294, 0.1316, 0.407, 0.1422, 0.3815, 0.1456, 0.3821, 0.1345, 0.4089, 0.1316, 0.3283, 0.1121, 0.3088, 0.114, 0.306, 0.1345, 0.3264, 0.03347, 0.3088, 0.01394, 0.3283, 0.01108, 0.3264, 0.03156, 0.306, 0.01394, 0.407, 0.03347, 0.4265, 0.03156, 0.4294, 0.01108, 0.4089, 0.1121, 0.4265, 0.1316, 0.407, 0.1345, 0.4089, 0.114, 0.4294, 0.1422, 0.3539, 0.1316, 0.3283, 0.1345, 0.3264, 0.1456, 0.3532, 0.05898, 0.2982, 0.03347, 0.3088, 0.03156, 0.306, 0.05831, 0.2949, 0.003374, 0.3539, 0.003374, 0.3815, 5.474e-09, 0.3821, 5.816e-09, 0.3532, 0.0866, 0.4371, 0.1121, 0.4265, 0.114, 0.4294, 0.08727, 0.4404, 0.003374, 0.3815, 0.01394, 0.407, 0.01108, 0.4089, 5.474e-09, 0.3821, 0.0866, 0.2982, 0.05898, 0.2982, 0.05831, 0.2949, 0.08727, 0.2949, 0.1422, 0.3815, 0.1422, 0.3539, 0.1456, 0.3532, 0.1456, 0.3821, 0.5729, 0.7096, 0.5729, 0.6892, 0.5796, 0.6892, 0.5796, 0.7096, 0.2915, 0.6658, 0.2915, 0.6863, 0.2849, 0.6863, 0.2849, 0.6658, 0.5729, 0.7364, 0.5729, 0.7096, 0.5796, 0.7096, 0.5796, 0.7364, 0.2915, 0.6391, 0.2915, 0.6658, 0.2849, 0.6658, 0.2849, 0.6391, 0.5729, 0.7654, 0.5729, 0.7364, 0.5796, 0.7364, 0.5796, 0.7654, 0.2915, 0.6101, 0.2915, 0.6391, 0.2849, 0.6391, 0.2849, 0.6101, 0.5729, 0.7921, 0.5729, 0.7654, 0.5796, 0.7654, 0.5796, 0.7921, 0.2915, 0.5834, 0.2915, 0.6101, 0.2849, 0.6101, 0.2849, 0.5834, 0.2849, 0.7068, 0.2849, 0.6863, 0.2915, 0.6863, 0.2915, 0.7068, 0.5653, 0.7364, 0.5653, 0.7096, 0.572, 0.7096, 0.572, 0.7364, 0.5653, 0.7096, 0.5653, 0.6892, 0.572, 0.6892, 0.572, 0.7096, 0.2849, 0.7335, 0.2849, 0.7068, 0.2915, 0.7068, 0.2915, 0.7335, 0.5653, 0.7654, 0.5653, 0.7364, 0.572, 0.7364, 0.572, 0.7654, 0.2849, 0.7625, 0.2849, 0.7335, 0.2915, 0.7335, 0.2915, 0.7625, 0.5653, 0.7921, 0.5653, 0.7654, 0.572, 0.7654, 0.572, 0.7921, 0.2849, 0.7892, 0.2849, 0.7625, 0.2915, 0.7625, 0.2915, 0.7892])
me_cylinder_008.materials.append(mat_metallic_material)
me_cylinder_008.update()
me_cylinder_009 = bpy.data.meshes.new('Cylinder.009')
me_cylinder_009.from_pydata([(-0.6859, -0.6859, 2.894), (0.6859, 0.6859, 2.894), (-0.3712, -0.8962, 2.894), (0.3712, 0.8962, 2.894), (-3.346e-08, -0.97, 2.894), (-0.3712, 0.8962, 2.894), (0.3712, -0.8962, 2.894), (-0.6859, 0.6859, 2.894), (0.6859, -0.6859, 2.894), (-0.8962, 0.3712, 2.894), (0.8962, -0.3712, 2.894), (-0.97, 6.417e-07, 2.894), (0.97, 6.715e-07, 2.894), (-0.8962, -0.3712, 2.894), (0.8962, 0.3712, 2.894), (-6.326e-08, 0.97, 2.894), (-6.739e-08, 1.017, 3.002), (0.3892, 0.9397, 3.002), (0.7192, 0.7192, 3.002), (0.9397, 0.3892, 3.002), (1.017, 7.086e-07, 3.002), (0.9397, -0.3892, 3.002), (0.7192, -0.7192, 3.002), (0.3892, -0.9397, 3.002), (-3.614e-08, -1.017, 3.002), (-0.3892, -0.9397, 3.002), (-0.7192, -0.7192, 3.002), (-0.9397, -0.3892, 3.002), (-1.017, 6.773e-07, 3.002), (-0.9397, 0.3892, 3.002), (-0.7192, 0.7192, 3.002), (-0.3892, 0.9397, 3.002), (-0.7192, -0.7192, 2.892), (0.7192, 0.7192, 2.892), (-0.3892, -0.9397, 2.892), (0.3892, 0.9397, 2.892), (-3.391e-08, -1.017, 2.892), (-0.3892, 0.9397, 2.892), (0.3892, -0.9397, 2.892), (-0.7192, 0.7192, 2.892), (0.7192, -0.7192, 2.892), (-0.9397, 0.3892, 2.892), (0.9397, -0.3892, 2.892), (-1.017, 6.414e-07, 2.892), (1.017, 6.726e-07, 2.892), (-0.9397, -0.3892, 2.892), (0.9397, 0.3892, 2.892), (-6.516e-08, 1.017, 2.892)], [], [(7, 9, 41, 39), (1, 3, 35, 33), (8, 10, 42, 40), (2, 4, 36, 34), (9, 11, 43, 41), (15, 5, 37, 47), (10, 12, 44, 42), (3, 15, 47, 35), (11, 13, 45, 43), (4, 6, 38, 36), (13, 0, 32, 45), (12, 14, 46, 44), (5, 7, 39, 37), (14, 1, 33, 46), (6, 8, 40, 38), (0, 2, 34, 32), (45, 32, 26, 27), (31, 30, 29, 28, 27, 26, 25, 24, 23, 22, 21, 20, 19, 18, 17, 16), (46, 33, 18, 19), (32, 34, 25, 26), (33, 35, 17, 18), (34, 36, 24, 25), (47, 37, 31, 16), (35, 47, 16, 17), (36, 38, 23, 24), (37, 39, 30, 31), (38, 40, 22, 23), (39, 41, 29, 30), (40, 42, 21, 22), (41, 43, 28, 29), (42, 44, 20, 21), (43, 45, 27, 28), (44, 46, 19, 20)])
_uv = me_cylinder_009.uv_layers.new(name='UVMap')
_uv.uv.foreach_set('vector', [0.05898, 0.2915, 0.0866, 0.2915, 0.08727, 0.2949, 0.05831, 0.2949, 0.003374, 0.2083, 0.003374, 0.2359, -4.028e-09, 0.2366, -1.134e-09, 0.2076, 0.0866, 0.1527, 0.05898, 0.1527, 0.05831, 0.1493, 0.08727, 0.1493, 0.1422, 0.2083, 0.1316, 0.1828, 0.1345, 0.1808, 0.1456, 0.2076, 0.0866, 0.2915, 0.1121, 0.2809, 0.114, 0.2838, 0.08727, 0.2949, 0.01394, 0.2614, 0.03347, 0.2809, 0.03156, 0.2838, 0.01108, 0.2633, 0.05898, 0.1527, 0.03347, 0.1632, 0.03156, 0.1604, 0.05831, 0.1493, 0.003374, 0.2359, 0.01394, 0.2614, 0.01108, 0.2633, -4.028e-09, 0.2366, 0.1121, 0.2809, 0.1316, 0.2614, 0.1345, 0.2633, 0.114, 0.2838, 0.1316, 0.1828, 0.1121, 0.1632, 0.114, 0.1604, 0.1345, 0.1808, 0.1316, 0.2614, 0.1422, 0.2359, 0.1456, 0.2366, 0.1345, 0.2633, 0.03347, 0.1632, 0.01394, 0.1828, 0.01108, 0.1808, 0.03156, 0.1604, 0.03347, 0.2809, 0.05898, 0.2915, 0.05831, 0.2949, 0.03156, 0.2838, 0.01394, 0.1828, 0.003374, 0.2083, -1.134e-09, 0.2076, 0.01108, 0.1808, 0.1121, 0.1632, 0.0866, 0.1527, 0.08727, 0.1493, 0.114, 0.1604, 0.1422, 0.2359, 0.1422, 0.2083, 0.1456, 0.2076, 0.1456, 0.2366, 0.4324, 0.6863, 0.4324, 0.7068, 0.4243, 0.7068, 0.4243, 0.6863, 0.1459, 0.4961, 0.157, 0.4693, 0.1775, 0.4489, 0.2042, 0.4378, 0.2332, 0.4378, 0.26, 0.4489, 0.2804, 0.4693, 0.2915, 0.4961, 0.2915, 0.5251, 0.2804, 0.5518, 0.26, 0.5723, 0.2332, 0.5834, 0.2042, 0.5834, 0.1775, 0.5723, 0.157, 0.5518, 0.1459, 0.5251, 0.5344, 0.6867, 0.5344, 0.6662, 0.5424, 0.6662, 0.5424, 0.6867, 0.5505, 0.5837, 0.5505, 0.6105, 0.5424, 0.6105, 0.5424, 0.5837, 0.5344, 0.6662, 0.5344, 0.6394, 0.5424, 0.6394, 0.5424, 0.6662, 0.5505, 0.6105, 0.5505, 0.6394, 0.5424, 0.6394, 0.5424, 0.6105, 0.5344, 0.6105, 0.5344, 0.5837, 0.5424, 0.5837, 0.5424, 0.6105, 0.5344, 0.6394, 0.5344, 0.6105, 0.5424, 0.6105, 0.5424, 0.6394, 0.5505, 0.6394, 0.5505, 0.6662, 0.5424, 0.6662, 0.5424, 0.6394, 0.4324, 0.5834, 0.4324, 0.6038, 0.4243, 0.6038, 0.4243, 0.5834, 0.5505, 0.6662, 0.5505, 0.6867, 0.5424, 0.6867, 0.5424, 0.6662, 0.4324, 0.6038, 0.4324, 0.6306, 0.4243, 0.6306, 0.4243, 0.6038, 0.4324, 0.7068, 0.4324, 0.7335, 0.4243, 0.7335, 0.4243, 0.7068, 0.4324, 0.6306, 0.4324, 0.6596, 0.4243, 0.6596, 0.4243, 0.6306, 0.4324, 0.7335, 0.4324, 0.7625, 0.4243, 0.7625, 0.4243, 0.7335, 0.4324, 0.6596, 0.4324, 0.6863, 0.4243, 0.6863, 0.4243, 0.6596, 0.4324, 0.7625, 0.4324, 0.7892, 0.4243, 0.7892, 0.4243, 0.7625])
me_cylinder_009.materials.append(mat_metallic_material)
me_cylinder_009.update()
me_cylinder_010 = bpy.data.meshes.new('Cylinder.010')
me_cylinder_010.from_pydata([(-0.6859, -0.6859, 2.894), (0.6859, 0.6859, 2.894), (-0.3712, -0.8962, 2.894), (0.3712, 0.8962, 2.894), (-3.346e-08, -0.97, 2.894), (-0.3712, 0.8962, 2.894), (0.3712, -0.8962, 2.894), (-0.6859, 0.6859, 2.894), (0.6859, -0.6859, 2.894), (-0.8962, 0.3712, 2.894), (0.8962, -0.3712, 2.894), (-0.97, 6.417e-07, 2.894), (0.97, 6.715e-07, 2.894), (-0.8962, -0.3712, 2.894), (0.8962, 0.3712, 2.894), (-6.326e-08, 0.97, 2.894), (-0.8962, -0.3712, 1.991), (0.8962, 0.3712, 1.991), (-4.501e-08, 0.97, 1.991), (-0.6859, -0.6859, 1.991), (0.6859, 0.6859, 1.991), (-0.3712, -0.8962, 1.991), (0.3712, 0.8962, 1.991), (-1.521e-08, -0.97, 1.991), (-0.3712, 0.8962, 1.991), (0.3712, -0.8962, 1.991), (-0.6859, 0.6859, 1.991), (0.6859, -0.6859, 1.991), (-0.8962, 0.3712, 1.991), (0.8962, -0.3712, 1.991), (-0.97, 3.472e-07, 1.991), (0.97, 3.77e-07, 1.991)], [], [(31, 17, 14, 12), (30, 16, 13, 11), (29, 31, 12, 10), (28, 30, 11, 9), (27, 29, 10, 8), (26, 28, 9, 7), (25, 27, 8, 6), (24, 26, 7, 5), (23, 25, 6, 4), (22, 18, 15, 3), (18, 24, 5, 15), (21, 23, 4, 2), (20, 22, 3, 1), (19, 21, 2, 0), (17, 20, 1, 14), (16, 19, 0, 13)])
_uv = me_cylinder_010.uv_layers.new(name='UVMap')
_uv.uv.foreach_set('vector', [0.317, 0.7812, 0.2915, 0.7812, 0.2915, 0.7153, 0.317, 0.7153, 0.3365, 0.6493, 0.311, 0.6493, 0.311, 0.5834, 0.3365, 0.5834, 0.3446, 0.7812, 0.317, 0.7812, 0.317, 0.7153, 0.3446, 0.7153, 0.3642, 0.6493, 0.3365, 0.6493, 0.3365, 0.5834, 0.3642, 0.5834, 0.3702, 0.7812, 0.3446, 0.7812, 0.3446, 0.7153, 0.3702, 0.7153, 0.3897, 0.6493, 0.3642, 0.6493, 0.3642, 0.5834, 0.3897, 0.5834, 0.3897, 0.7812, 0.3702, 0.7812, 0.3702, 0.7153, 0.3897, 0.7153, 0.4092, 0.6493, 0.3897, 0.6493, 0.3897, 0.5834, 0.4092, 0.5834, 0.317, 0.9131, 0.2915, 0.9131, 0.2915, 0.8472, 0.317, 0.8472, 0.1991, 0.7881, 0.1714, 0.7881, 0.1714, 0.7222, 0.1991, 0.7222, 0.1714, 0.7881, 0.1459, 0.7881, 0.1459, 0.7222, 0.1714, 0.7222, 0.3446, 0.9131, 0.317, 0.9131, 0.317, 0.8472, 0.3446, 0.8472, 0.2246, 0.7881, 0.1991, 0.7881, 0.1991, 0.7222, 0.2246, 0.7222, 0.3702, 0.9131, 0.3446, 0.9131, 0.3446, 0.8472, 0.3702, 0.8472, 0.2441, 0.7881, 0.2246, 0.7881, 0.2246, 0.7222, 0.2441, 0.7222, 0.311, 0.6493, 0.2915, 0.6493, 0.2915, 0.5834, 0.311, 0.5834])
me_cylinder_010.materials.append(mat_hull_material)
me_cylinder_010.update()

# ---- objects
ob_cube = bpy.data.objects.new('Cube', me_cube)
ob_hull_001 = bpy.data.objects.new('Hull.001', me_cylinder_006)
ob_cube_001 = bpy.data.objects.new('Cube.001', me_cube_001)
ob_top = bpy.data.objects.new('Top', me_cylinder_004)
ob_hull_bars = bpy.data.objects.new('Hull Bars', me_cylinder_005)
ob_hull = bpy.data.objects.new('Hull', me_cylinder)
ob_cylinder_001 = bpy.data.objects.new('Cylinder.001', me_cylinder_002)
ob_cube_003 = bpy.data.objects.new('Cube.003', me_cube_003)
ob_bar_001 = bpy.data.objects.new('Bar.001', me_cylinder_003)
ob_bar = bpy.data.objects.new('Bar', me_cylinder_015)
ob_hull_002 = bpy.data.objects.new('Hull.002', me_cylinder_008)
ob_hull_003 = bpy.data.objects.new('Hull.003', me_cylinder_009)
ob_hull_004 = bpy.data.objects.new('Hull.004', me_cylinder_010)

# ---- transforms, parenting, visibility, modifiers, constraints
ob_cube.location = (0.0, 0.0, 0.0)
ob_cube.scale = (6.0, 6.0, 6.0)
ob_cube.lock_rotations_4d = False
ob_cube.empty_display_type = 'ARROWS'
ob_cube.lineart.crease_threshold = 0.0
ob_hull_001.location = (0.0, 0.0, 12.0)
ob_hull_001.rotation_euler = (3.142, -2.019e-08, 4.908)
ob_hull_001.scale = (6.0, 6.0, 6.0)
ob_cube_001.location = (0.0, 0.0, -12.0)
ob_cube_001.scale = (6.0, 6.0, 6.0)
ob_top.location = (0.0, 0.0, 0.0)
ob_top.rotation_euler = (1.571, 1.767, 1.571)
ob_top.scale = (6.0, 6.0, 6.0)
ob_hull_bars.location = (0.0, 0.0, 0.0)
ob_hull_bars.rotation_euler = (1.571, 1.767, 1.571)
ob_hull_bars.scale = (6.0, 6.0, 6.0)
ob_hull.location = (0.0, 0.0, 0.0)
ob_hull.rotation_euler = (1.571, 1.767, 1.571)
ob_hull.scale = (6.0, 6.0, 6.0)
ob_cylinder_001.location = (6.004, 0.0, 0.0)
ob_cylinder_001.rotation_euler = (1.571, 1.767, 1.571)
ob_cylinder_001.scale = (6.0, 6.0, 6.0)
ob_cube_003.location = (-1.534e-16, -4.291, -4.085)
ob_cube_003.rotation_euler = (0.7805, 1.562e-16, 6.427e-17)
ob_cube_003.scale = (3.28, 0.4407, 0.4541)
ob_bar_001.location = (-0.000576, 6.17, -0.5892)
ob_bar_001.rotation_euler = (1.571, -0.0, 4.712)
ob_bar_001.scale = (0.11, 0.11, 2.164)
ob_bar.location = (-0.000576, -6.189, -0.5892)
ob_bar.rotation_euler = (1.571, -0.0, 1.571)
ob_bar.scale = (0.11, 0.11, 2.164)
ob_hull_002.location = (0.0, 0.0, 12.0)
ob_hull_002.rotation_euler = (3.142, -2.019e-08, 4.908)
ob_hull_002.scale = (6.0, 6.0, 6.0)
ob_hull_003.location = (0.0, 0.0, 12.0)
ob_hull_003.rotation_euler = (3.142, -2.019e-08, 4.908)
ob_hull_003.scale = (6.0, 6.0, 6.0)
ob_hull_004.location = (0.0, 0.0, 12.0)
ob_hull_004.rotation_euler = (3.142, -2.019e-08, 4.908)
ob_hull_004.scale = (6.0, 6.0, 6.0)

# ---- collection membership
col_collection.objects.link(ob_cube)
col_collection.objects.link(ob_hull_001)
col_collection.objects.link(ob_cube_001)
col_collection.objects.link(ob_top)
col_collection.objects.link(ob_hull_bars)
col_collection.objects.link(ob_hull)
col_collection.objects.link(ob_cylinder_001)
col_collection.objects.link(ob_cube_003)
col_collection.objects.link(ob_bar_001)
col_collection.objects.link(ob_bar)
col_collection.objects.link(ob_hull_002)
col_collection.objects.link(ob_hull_003)
col_collection.objects.link(ob_hull_004)

# ---- scene / render settings (as saved in the file)
scene.frame_start = 1; scene.frame_end = 250; scene.frame_set(1)
scene.render.engine = 'BLENDER_EEVEE_NEXT'
bpy.context.view_layer.update()

# ---- added for rendering (the .blend has no active camera and no usable light): camera, sun
cam_auto = bpy.data.cameras.new('AutoCamera')
cam_auto.lens = 50.0
cam_auto.sensor_width = 36.0
cam_auto.clip_end = 1000.0
ob_auto_camera = bpy.data.objects.new('AutoCamera', cam_auto)
scene.collection.objects.link(ob_auto_camera)
ob_auto_camera.location = (29.8837, -35.8605, 18.4741)
ob_auto_camera.rotation_euler = (1.09748, -7.21219e-08, 0.694738)
scene.camera = ob_auto_camera
light_auto_sun = bpy.data.lights.new('AutoSun', 'SUN')
light_auto_sun.energy = 3.0
light_auto_sun.angle = 0.0523599
ob_auto_sun = bpy.data.objects.new('AutoSun', light_auto_sun)
scene.collection.objects.link(ob_auto_sun)
ob_auto_sun.rotation_euler = (0.872665, 0.174533, 0.523599)
bpy.context.view_layer.update()
